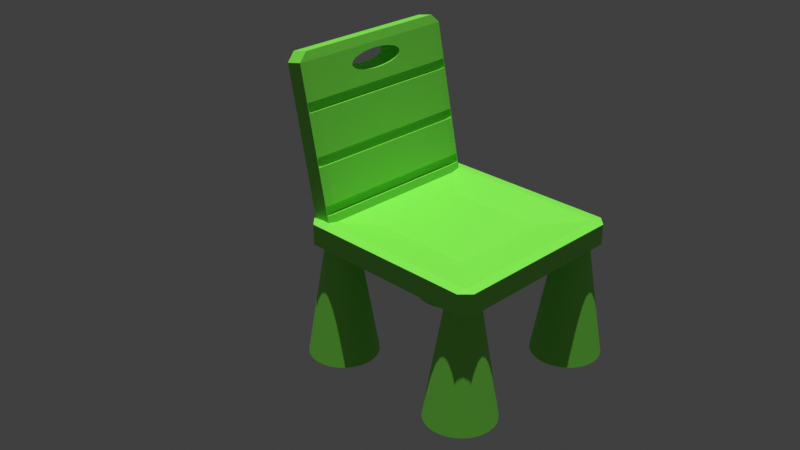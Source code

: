 # Source: 31_3______2.blend  (saved by Blender 4.4.30; exported with 4.5.12 LTS)
import bpy
from mathutils import Matrix  # noqa: F401  (used for matrix-valued properties, if any)

bpy.ops.wm.read_factory_settings(use_empty=True)
scene = bpy.context.scene
scene.name = 'Scene'

# ---- collections
col_collection = bpy.data.collections.new('Collection'); scene.collection.children.link(col_collection)

# ---- materials (node trees are filled in below, after node groups)
mat_material_001 = bpy.data.materials.new('Material.001')

# ---- material node trees
mat_material_001.use_nodes = True; mat_material_001.node_tree.nodes.clear()
_N = mat_material_001.node_tree.nodes; _L = mat_material_001.node_tree.links
n0 = _N.new('ShaderNodeBsdfPrincipled'); n0.name = 'Principled BSDF'; n0.location = (10, 300)
n0.inputs[0].default_value = (0.2126, 0.8001, 0.06916, 1.0)
n1 = _N.new('ShaderNodeOutputMaterial'); n1.name = 'Material Output'; n1.location = (300, 300)
_L.new(n0.outputs[0], n1.inputs[0])
n1.is_active_output = True

# ---- world
world_world = bpy.data.worlds.new('World'); scene.world = world_world
world_world.use_nodes = True; world_world.node_tree.nodes.clear()
_N = world_world.node_tree.nodes; _L = world_world.node_tree.links
n0 = _N.new('ShaderNodeOutputWorld'); n0.name = 'World Output'; n0.location = (300, 300)
n1 = _N.new('ShaderNodeBackground'); n1.name = 'Background'; n1.location = (10, 300)
n1.inputs[0].default_value = (0.05088, 0.05088, 0.05088, 1.0)
_L.new(n1.outputs[0], n0.inputs[0])
n0.is_active_output = True
world_world.color = (0.05088, 0.05088, 0.05088)
world_world.sun_shadow_jitter_overblur = 0.0

# ---- cameras
cam_camera_001 = bpy.data.cameras.new('Camera.001')

# ---- lights
light_sun_001 = bpy.data.lights.new('Sun.001', 'SUN')
light_sun_001.energy = 3.0

# ---- meshes
me_cone_002 = bpy.data.meshes.new('Cone.002')
me_cone_002.from_pydata([(0.0, 1.0, -1.0), (0.1951, 0.9808, -1.0), (0.3827, 0.9239, -1.0), (0.5556, 0.8315, -1.0), (0.7071, 0.7071, -1.0), (0.8315, 0.5556, -1.0), (0.9239, 0.3827, -1.0), (0.9808, 0.1951, -1.0), (1.0, 0.0, -1.0), (0.9808, -0.1951, -1.0), (0.9239, -0.3827, -1.0), (0.8315, -0.5556, -1.0), (0.7071, -0.7071, -1.0), (0.5556, -0.8315, -1.0), (0.3827, -0.9239, -1.0), (0.1951, -0.9808, -1.0), (0.0, -1.0, -1.0), (-0.1951, -0.9808, -1.0), (-0.3827, -0.9239, -1.0), (-0.5556, -0.8315, -1.0), (-0.7071, -0.7071, -1.0), (-0.8315, -0.5556, -1.0), (-0.9239, -0.3827, -1.0), (-0.9808, -0.1951, -1.0), (-1.0, 0.0, -1.0), (-0.9808, 0.1951, -1.0), (-0.9239, 0.3827, -1.0), (-0.8315, 0.5556, -1.0), (-0.7071, 0.7071, -1.0), (-0.5556, 0.8315, -1.0), (-0.3827, 0.9239, -1.0), (-0.1951, 0.9808, -1.0), (0.07979, 0.4011, 0.1821), (0.0, 0.409, 0.1821), (0.1565, 0.3778, 0.1821), (0.2272, 0.34, 0.1821), (0.2892, 0.2892, 0.1821), (0.34, 0.2272, 0.1821), (0.3778, 0.1565, 0.1821), (0.4011, 0.07979, 0.1821), (0.409, 0.0, 0.1821), (0.4011, -0.07979, 0.1821), (0.3778, -0.1565, 0.1821), (0.34, -0.2272, 0.1821), (0.2892, -0.2892, 0.1821), (0.2272, -0.34, 0.1821), (0.1565, -0.3778, 0.1821), (0.07979, -0.4011, 0.1821), (0.0, -0.409, 0.1821), (-0.07979, -0.4011, 0.1821), (-0.1565, -0.3778, 0.1821), (-0.2272, -0.34, 0.1821), (-0.2892, -0.2892, 0.1821), (-0.34, -0.2272, 0.1821), (-0.3778, -0.1565, 0.1821), (-0.4011, -0.07979, 0.1821), (-0.409, 0.0, 0.1821), (-0.4011, 0.07979, 0.1821), (-0.3778, 0.1565, 0.1821), (-0.34, 0.2272, 0.1821), (-0.2892, 0.2892, 0.1821), (-0.2272, 0.34, 0.1821), (-0.1565, 0.3778, 0.1821), (-0.07979, 0.4011, 0.1821), (-4.401, -3.401, -1.0), (-4.206, -3.421, -1.0), (-4.019, -3.477, -1.0), (-3.846, -3.57, -1.0), (-3.694, -3.694, -1.0), (-3.57, -3.846, -1.0), (-3.477, -4.019, -1.0), (-3.421, -4.206, -1.0), (-3.401, -4.401, -1.0), (-3.421, -4.596, -1.0), (-3.477, -4.784, -1.0), (-3.57, -4.957, -1.0), (-3.694, -5.108, -1.0), (-3.846, -5.233, -1.0), (-4.019, -5.325, -1.0), (-4.206, -5.382, -1.0), (-4.401, -5.401, -1.0), (-4.596, -5.382, -1.0), (-4.784, -5.325, -1.0), (-4.957, -5.233, -1.0), (-5.108, -5.108, -1.0), (-5.233, -4.957, -1.0), (-5.325, -4.784, -1.0), (-5.382, -4.596, -1.0), (-5.401, -4.401, -1.0), (-5.382, -4.206, -1.0), (-5.325, -4.019, -1.0), (-5.233, -3.846, -1.0), (-5.108, -3.694, -1.0), (-4.957, -3.57, -1.0), (-4.784, -3.477, -1.0), (-4.596, -3.421, -1.0), (-4.322, -4.0, 0.1821), (-4.401, -3.992, 0.1821), (-4.245, -4.024, 0.1821), (-4.174, -4.061, 0.1821), (-4.112, -4.112, 0.1821), (-4.061, -4.174, 0.1821), (-4.024, -4.245, 0.1821), (-4.0, -4.322, 0.1821), (-3.992, -4.401, 0.1821), (-4.0, -4.481, 0.1821), (-4.024, -4.558, 0.1821), (-4.061, -4.629, 0.1821), (-4.112, -4.691, 0.1821), (-4.174, -4.741, 0.1821), (-4.245, -4.779, 0.1821), (-4.322, -4.802, 0.1821), (-4.401, -4.81, 0.1821), (-4.481, -4.802, 0.1821), (-4.558, -4.779, 0.1821), (-4.629, -4.741, 0.1821), (-4.691, -4.691, 0.1821), (-4.741, -4.629, 0.1821), (-4.779, -4.558, 0.1821), (-4.802, -4.481, 0.1821), (-4.81, -4.401, 0.1821), (-4.802, -4.322, 0.1821), (-4.779, -4.245, 0.1821), (-4.741, -4.174, 0.1821), (-4.691, -4.112, 0.1821), (-4.629, -4.061, 0.1821), (-4.558, -4.024, 0.1821), (-4.481, -4.0, 0.1821), (0.0, -3.401, -1.0), (0.1951, -3.421, -1.0), (0.3827, -3.477, -1.0), (0.5556, -3.57, -1.0), (0.7071, -3.694, -1.0), (0.8315, -3.846, -1.0), (0.9239, -4.019, -1.0), (0.9808, -4.206, -1.0), (1.0, -4.401, -1.0), (0.9808, -4.596, -1.0), (0.9239, -4.784, -1.0), (0.8315, -4.957, -1.0), (0.7071, -5.108, -1.0), (0.5556, -5.233, -1.0), (0.3827, -5.325, -1.0), (0.1951, -5.382, -1.0), (0.0, -5.401, -1.0), (-0.1951, -5.382, -1.0), (-0.3827, -5.325, -1.0), (-0.5556, -5.233, -1.0), (-0.7071, -5.108, -1.0), (-0.8315, -4.957, -1.0), (-0.9239, -4.784, -1.0), (-0.9808, -4.596, -1.0), (-1.0, -4.401, -1.0), (-0.9808, -4.206, -1.0), (-0.9239, -4.019, -1.0), (-0.8315, -3.846, -1.0), (-0.7071, -3.694, -1.0), (-0.5556, -3.57, -1.0), (-0.3827, -3.477, -1.0), (-0.1951, -3.421, -1.0), (0.07979, -4.0, 0.1821), (0.0, -3.992, 0.1821), (0.1565, -4.024, 0.1821), (0.2272, -4.061, 0.1821), (0.2892, -4.112, 0.1821), (0.34, -4.174, 0.1821), (0.3778, -4.245, 0.1821), (0.4011, -4.322, 0.1821), (0.409, -4.401, 0.1821), (0.4011, -4.481, 0.1821), (0.3778, -4.558, 0.1821), (0.34, -4.629, 0.1821), (0.2892, -4.691, 0.1821), (0.2272, -4.741, 0.1821), (0.1565, -4.779, 0.1821), (0.07979, -4.802, 0.1821), (0.0, -4.81, 0.1821), (-0.07979, -4.802, 0.1821), (-0.1565, -4.779, 0.1821), (-0.2272, -4.741, 0.1821), (-0.2892, -4.691, 0.1821), (-0.34, -4.629, 0.1821), (-0.3778, -4.558, 0.1821), (-0.4011, -4.481, 0.1821), (-0.409, -4.401, 0.1821), (-0.4011, -4.322, 0.1821), (-0.3778, -4.245, 0.1821), (-0.34, -4.174, 0.1821), (-0.2892, -4.112, 0.1821), (-0.2272, -4.061, 0.1821), (-0.1565, -4.024, 0.1821), (-0.07979, -4.0, 0.1821), (-4.401, 1.0, -1.0), (-4.206, 0.9808, -1.0), (-4.019, 0.9239, -1.0), (-3.846, 0.8315, -1.0), (-3.694, 0.7071, -1.0), (-3.57, 0.5556, -1.0), (-3.477, 0.3827, -1.0), (-3.421, 0.1951, -1.0), (-3.401, 0.0, -1.0), (-3.421, -0.1951, -1.0), (-3.477, -0.3827, -1.0), (-3.57, -0.5556, -1.0), (-3.694, -0.7071, -1.0), (-3.846, -0.8315, -1.0), (-4.019, -0.9239, -1.0), (-4.206, -0.9808, -1.0), (-4.401, -1.0, -1.0), (-4.596, -0.9808, -1.0), (-4.784, -0.9239, -1.0), (-4.957, -0.8315, -1.0), (-5.108, -0.7071, -1.0), (-5.233, -0.5556, -1.0), (-5.325, -0.3827, -1.0), (-5.382, -0.1951, -1.0), (-5.401, 0.0, -1.0), (-5.382, 0.1951, -1.0), (-5.325, 0.3827, -1.0), (-5.233, 0.5556, -1.0), (-5.108, 0.7071, -1.0), (-4.957, 0.8315, -1.0), (-4.784, 0.9239, -1.0), (-4.596, 0.9808, -1.0), (-4.322, 0.4011, 0.1821), (-4.401, 0.409, 0.1821), (-4.245, 0.3778, 0.1821), (-4.174, 0.34, 0.1821), (-4.112, 0.2892, 0.1821), (-4.061, 0.2272, 0.1821), (-4.024, 0.1565, 0.1821), (-4.0, 0.07979, 0.1821), (-3.992, 0.0, 0.1821), (-4.0, -0.07979, 0.1821), (-4.024, -0.1565, 0.1821), (-4.061, -0.2272, 0.1821), (-4.112, -0.2892, 0.1821), (-4.174, -0.34, 0.1821), (-4.245, -0.3778, 0.1821), (-4.322, -0.4011, 0.1821), (-4.401, -0.409, 0.1821), (-4.481, -0.4011, 0.1821), (-4.558, -0.3778, 0.1821), (-4.629, -0.34, 0.1821), (-4.691, -0.2892, 0.1821), (-4.741, -0.2272, 0.1821), (-4.779, -0.1565, 0.1821), (-4.802, -0.07979, 0.1821), (-4.81, 0.0, 0.1821), (-4.802, 0.07979, 0.1821), (-4.779, 0.1565, 0.1821), (-4.741, 0.2272, 0.1821), (-4.691, 0.2892, 0.1821), (-4.629, 0.34, 0.1821), (-4.558, 0.3778, 0.1821), (-4.481, 0.4011, 0.1821), (-4.775, -4.775, 0.1079), (-4.775, -5.062, 0.1187), (-5.062, -4.775, 0.1187), (-4.775, -5.062, 0.3128), (-3.659, -3.659, 0.2697), (-5.062, -4.775, 0.3128), (-4.775, 0.3741, 0.1079), (-5.062, 0.3741, 0.1187), (-4.775, 0.6602, 0.1187), (-3.659, -0.7419, 0.2697), (-4.775, 0.6602, 0.3128), (-5.062, 0.3741, 0.3128), (0.3741, -4.775, 0.1079), (0.6602, -4.775, 0.1187), (0.3741, -5.062, 0.1187), (-0.7419, -3.659, 0.2697), (0.3741, -5.062, 0.3128), (0.6602, -4.775, 0.3128), (0.3741, 0.3741, 0.1079), (0.3741, 0.6602, 0.1187), (0.6602, 0.3741, 0.1187), (-0.7419, -0.7419, 0.2697), (0.6602, 0.3741, 0.3128), (0.3741, 0.6602, 0.3128), (-4.775, -4.775, 0.3236), (-4.775, 0.3741, 0.3236), (0.3741, 0.3741, 0.3236), (0.3741, -4.775, 0.3236), (-4.922, -4.749, 0.8951), (-4.658, -4.749, 0.4636), (-4.889, -4.505, 0.1309), (-4.601, -4.749, 0.3769), (-4.658, 0.3474, 0.4636), (-4.865, -4.749, 0.8084), (-4.601, 0.3474, 0.3769), (-5.252, -4.749, 1.363), (-4.922, 0.3474, 0.8951), (-5.503, -1.657, 1.64), (-5.196, -4.749, 1.276), (-4.865, 0.3474, 0.8084), (-4.941, -4.762, 0.2118), (-5.252, 0.3474, 1.363), (-5.503, -1.387, 1.614), (-5.196, 0.3474, 1.276), (-5.503, -1.241, 1.579), (-4.968, -4.505, 0.2099), (-5.888, -4.762, 1.667), (-5.503, -1.222, 1.561), (-5.503, -1.241, 1.542), (-5.941, -4.505, 1.748), (-5.915, -4.505, 1.666), (-5.503, -1.387, 1.507), (-4.889, 0.1041, 0.1309), (-5.484, -2.013, 1.654), (-5.465, -1.833, 1.649), (-4.968, 0.1041, 0.2099), (-5.448, -1.668, 1.64), (-4.941, 0.3602, 0.2118), (-5.941, 0.1041, 1.748), (-5.432, -1.522, 1.628), (-5.42, -1.403, 1.614), (-5.888, 0.3602, 1.667), (-5.411, -1.314, 1.597), (-5.915, 0.1041, 1.666), (-5.405, -1.26, 1.579), (-4.402, -4.505, 0.1647), (-5.403, -1.241, 1.561), (-4.428, -4.505, 0.2474), (-4.455, -4.762, 0.2456), (-5.405, -1.26, 1.542), (-5.454, -4.505, 1.782), (-5.411, -1.314, 1.524), (-5.42, -1.403, 1.507), (-5.402, -4.762, 1.701), (-5.375, -4.505, 1.703), (-5.432, -1.522, 1.493), (-5.447, -1.668, 1.481), (-4.402, 0.1041, 0.1647), (-5.464, -1.833, 1.472), (-4.455, 0.3602, 0.2456), (-5.483, -2.013, 1.467), (-4.428, 0.1041, 0.2474), (-5.454, 0.1041, 1.782), (-5.465, -2.024, 1.654), (-5.428, -1.855, 1.649), (-5.375, 0.1041, 1.703), (-5.402, 0.3602, 1.701), (-5.394, -1.699, 1.64), (-5.365, -1.562, 1.628), (-5.34, -1.449, 1.614), (-5.322, -1.366, 1.597), (-5.311, -1.314, 1.579), (-5.307, -1.297, 1.561), (-5.311, -1.314, 1.542), (-5.322, -1.366, 1.524), (-5.34, -1.449, 1.507), (-5.364, -1.562, 1.493), (-5.394, -1.699, 1.481), (-5.428, -1.855, 1.472), (-5.464, -2.024, 1.467), (-5.448, -2.042, 1.654), (-5.394, -1.889, 1.649), (-5.345, -1.749, 1.64), (-5.266, -1.524, 1.507), (-5.302, -1.625, 1.493), (-5.345, -1.749, 1.481), (-5.394, -1.889, 1.472), (-5.447, -2.042, 1.467), (-5.432, -2.066, 1.654), (-5.365, -1.936, 1.649), (-5.247, -1.712, 1.493), (-5.302, -1.816, 1.481), (-5.364, -1.936, 1.472), (-5.432, -2.066, 1.467), (-5.42, -2.095, 1.654), (-5.34, -1.993, 1.649), (-5.266, -1.899, 1.481), (-5.34, -1.993, 1.472), (-5.42, -2.095, 1.467), (-5.503, -2.201, 1.656), (-5.411, -2.128, 1.654), (-5.24, -1.993, 1.481), (-5.322, -2.057, 1.472), (-5.41, -2.128, 1.467), (-5.405, -2.163, 1.654), (-5.311, -2.128, 1.472), (-5.405, -2.163, 1.467), (-5.403, -2.201, 1.654), (-5.307, -2.201, 1.472), (-5.403, -2.201, 1.467), (-5.405, -2.238, 1.654), (-5.311, -2.274, 1.472), (-5.405, -2.238, 1.467), (-5.411, -2.274, 1.654), (-5.24, -2.409, 1.481), (-5.322, -2.344, 1.472), (-5.41, -2.274, 1.467), (-5.42, -2.307, 1.654), (-5.34, -2.409, 1.649), (-5.266, -2.503, 1.481), (-5.34, -2.409, 1.472), (-5.42, -2.307, 1.467), (-5.432, -2.336, 1.654), (-5.365, -2.465, 1.649), (-5.247, -2.69, 1.493), (-5.302, -2.585, 1.481), (-5.364, -2.465, 1.472), (-5.432, -2.336, 1.467), (-5.448, -2.359, 1.654), (-5.394, -2.512, 1.649), (-5.345, -2.653, 1.64), (-5.266, -2.877, 1.507), (-5.302, -2.776, 1.493), (-5.345, -2.653, 1.481), (-5.394, -2.512, 1.472), (-5.447, -2.359, 1.467), (-5.465, -2.377, 1.654), (-5.428, -2.547, 1.649), (-5.394, -2.703, 1.64), (-5.365, -2.84, 1.628), (-5.34, -2.952, 1.614), (-5.322, -3.036, 1.597), (-5.311, -3.087, 1.579), (-5.307, -3.105, 1.561), (-5.311, -3.087, 1.542), (-5.322, -3.036, 1.524), (-5.34, -2.952, 1.507), (-5.364, -2.84, 1.493), (-5.394, -2.703, 1.481), (-5.428, -2.547, 1.472), (-5.464, -2.377, 1.467), (-5.484, -2.388, 1.654), (-5.465, -2.568, 1.649), (-5.448, -2.734, 1.64), (-5.432, -2.879, 1.628), (-5.42, -2.998, 1.614), (-5.411, -3.087, 1.597), (-5.405, -3.142, 1.579), (-5.403, -3.16, 1.561), (-5.405, -3.142, 1.542), (-5.411, -3.087, 1.524), (-5.42, -2.998, 1.507), (-5.432, -2.879, 1.493), (-5.447, -2.734, 1.481), (-5.464, -2.568, 1.472), (-5.483, -2.388, 1.467), (-5.503, -2.392, 1.654), (-5.503, -2.575, 1.649), (-5.503, -2.744, 1.64), (-5.503, -2.892, 1.628), (-5.503, -3.014, 1.614), (-5.503, -3.105, 1.597), (-5.503, -3.16, 1.579), (-5.503, -3.179, 1.561), (-5.503, -3.16, 1.542), (-5.503, -3.105, 1.524), (-5.503, -3.014, 1.507), (-5.503, -2.892, 1.493), (-5.503, -2.744, 1.481), (-5.503, -2.575, 1.472), (-5.503, -2.392, 1.467), (-5.522, -2.388, 1.654), (-5.541, -2.568, 1.649), (-5.558, -2.734, 1.64), (-5.574, -2.879, 1.628), (-5.586, -2.998, 1.614), (-5.595, -3.087, 1.597), (-5.601, -3.142, 1.579), (-5.603, -3.16, 1.561), (-5.601, -3.142, 1.542), (-5.595, -3.087, 1.524), (-5.586, -2.998, 1.507), (-5.573, -2.879, 1.493), (-5.558, -2.734, 1.481), (-5.541, -2.568, 1.472), (-5.522, -2.388, 1.467), (-5.541, -2.377, 1.654), (-5.578, -2.547, 1.649), (-5.612, -2.703, 1.64), (-5.641, -2.84, 1.628), (-5.666, -2.952, 1.614), (-5.684, -3.036, 1.597), (-5.695, -3.087, 1.579), (-5.699, -3.105, 1.561), (-5.695, -3.087, 1.542), (-5.684, -3.036, 1.524), (-5.665, -2.952, 1.507), (-5.641, -2.84, 1.493), (-5.611, -2.703, 1.481), (-5.578, -2.547, 1.472), (-5.541, -2.377, 1.467), (-5.558, -2.359, 1.654), (-5.612, -2.512, 1.649), (-5.661, -2.653, 1.64), (-5.704, -2.776, 1.628), (-5.739, -2.877, 1.614), (-5.765, -2.952, 1.597), (-5.782, -2.998, 1.579), (-5.787, -3.014, 1.561), (-5.781, -2.998, 1.542), (-5.765, -2.952, 1.524), (-5.739, -2.877, 1.507), (-5.704, -2.776, 1.493), (-5.661, -2.653, 1.481), (-5.611, -2.512, 1.472), (-5.558, -2.359, 1.467), (-5.574, -2.336, 1.654), (-5.641, -2.465, 1.649), (-5.704, -2.585, 1.64), (-5.759, -2.69, 1.628), (-5.804, -2.776, 1.614), (-5.837, -2.84, 1.597), (-5.858, -2.879, 1.579), (-5.803, -2.776, 1.507), (-5.758, -2.69, 1.493), (-5.704, -2.585, 1.481), (-5.641, -2.465, 1.472), (-5.573, -2.336, 1.467), (-5.503, -2.201, 1.465), (-5.586, -2.307, 1.654), (-5.666, -2.409, 1.649), (-5.739, -2.503, 1.64), (-5.804, -2.585, 1.628), (-5.857, -2.653, 1.614), (-5.739, -2.503, 1.481), (-5.665, -2.409, 1.472), (-5.586, -2.307, 1.467), (-5.595, -2.274, 1.654), (-5.684, -2.344, 1.649), (-5.765, -2.409, 1.64), (-5.837, -2.465, 1.628), (-5.765, -2.409, 1.481), (-5.683, -2.344, 1.472), (-5.595, -2.274, 1.467), (-5.601, -2.238, 1.654), (-5.695, -2.274, 1.649), (-5.782, -2.307, 1.64), (-5.858, -2.336, 1.628), (-5.781, -2.307, 1.481), (-5.695, -2.274, 1.472), (-5.601, -2.238, 1.467), (-5.603, -2.201, 1.654), (-5.699, -2.201, 1.649), (-5.787, -2.201, 1.64), (-5.865, -2.201, 1.628), (-5.787, -2.201, 1.481), (-5.698, -2.201, 1.472), (-5.602, -2.201, 1.467), (-5.601, -2.163, 1.654), (-5.695, -2.128, 1.649), (-5.782, -2.095, 1.64), (-5.858, -2.066, 1.628), (-5.781, -2.095, 1.481), (-5.695, -2.128, 1.472), (-5.601, -2.163, 1.467), (-5.595, -2.128, 1.654), (-5.684, -2.057, 1.649), (-5.765, -1.993, 1.64), (-5.837, -1.936, 1.628), (-5.765, -1.993, 1.481), (-5.683, -2.057, 1.472), (-5.595, -2.128, 1.467), (-5.586, -2.095, 1.654), (-5.666, -1.993, 1.649), (-5.739, -1.899, 1.64), (-5.804, -1.816, 1.628), (-5.857, -1.749, 1.614), (-5.739, -1.899, 1.481), (-5.665, -1.993, 1.472), (-5.586, -2.095, 1.467), (-5.574, -2.066, 1.654), (-5.641, -1.936, 1.649), (-5.704, -1.816, 1.64), (-5.759, -1.712, 1.628), (-5.804, -1.625, 1.614), (-5.837, -1.562, 1.597), (-5.858, -1.522, 1.579), (-5.803, -1.625, 1.507), (-5.758, -1.712, 1.493), (-5.704, -1.816, 1.481), (-5.641, -1.936, 1.472), (-5.573, -2.066, 1.467), (-5.558, -2.042, 1.654), (-5.612, -1.889, 1.649), (-5.661, -1.749, 1.64), (-5.704, -1.625, 1.628), (-5.739, -1.524, 1.614), (-5.765, -1.449, 1.597), (-5.782, -1.403, 1.579), (-5.787, -1.387, 1.561), (-5.781, -1.403, 1.542), (-5.765, -1.449, 1.524), (-5.739, -1.524, 1.507), (-5.704, -1.625, 1.493), (-5.661, -1.749, 1.481), (-5.611, -1.889, 1.472), (-5.558, -2.042, 1.467), (-5.541, -2.024, 1.654), (-5.578, -1.855, 1.649), (-5.612, -1.699, 1.64), (-5.641, -1.562, 1.628), (-5.666, -1.449, 1.614), (-5.684, -1.366, 1.597), (-5.695, -1.314, 1.579), (-5.699, -1.297, 1.561), (-5.695, -1.314, 1.542), (-5.684, -1.366, 1.524), (-5.665, -1.449, 1.507), (-5.641, -1.562, 1.493), (-5.611, -1.699, 1.481), (-5.578, -1.855, 1.472), (-5.541, -2.024, 1.467), (-5.522, -2.013, 1.654), (-5.541, -1.833, 1.649), (-5.558, -1.668, 1.64), (-5.574, -1.522, 1.628), (-5.586, -1.403, 1.614), (-5.595, -1.314, 1.597), (-5.601, -1.26, 1.579), (-5.603, -1.241, 1.561), (-5.601, -1.26, 1.542), (-5.595, -1.314, 1.524), (-5.586, -1.403, 1.507), (-5.573, -1.522, 1.493), (-5.558, -1.668, 1.481), (-5.541, -1.833, 1.472), (-5.522, -2.013, 1.467), (-5.503, -2.01, 1.654), (-5.503, -1.826, 1.649), (-5.503, -1.509, 1.628), (-5.503, -1.297, 1.597), (-5.503, -1.297, 1.524), (-5.503, -1.509, 1.493), (-5.503, -1.657, 1.481), (-5.503, -1.826, 1.472), (-5.503, -2.01, 1.467), (-5.282, -3.079, 1.561), (-5.294, -3.07, 1.579), (-5.27, -3.045, 1.542), (-5.306, -3.019, 1.597), (-5.258, -2.971, 1.524), (-5.253, -2.916, 1.516), (-5.247, -2.847, 1.507), (-5.317, -2.928, 1.614), (-5.331, -2.692, 1.636), (-5.24, -2.704, 1.495), (-5.238, -2.669, 1.493), (-5.326, -2.8, 1.628), (-5.234, -2.544, 1.487), (-5.337, -2.518, 1.645), (-5.334, -2.635, 1.64), (-5.339, -2.41, 1.649), (-5.231, -2.416, 1.483), (-5.23, -2.304, 1.48), (-5.34, -2.33, 1.65), (-5.23, -2.346, 1.481), (-5.339, -2.406, 1.649), (-5.341, -2.262, 1.651), (-5.23, -2.201, 1.48), (-5.341, -2.201, 1.651), (-5.23, -2.097, 1.48), (-5.341, -2.139, 1.651), (-5.23, -2.055, 1.481), (-5.339, -1.996, 1.649), (-5.34, -2.072, 1.65), (-5.231, -1.986, 1.483), (-5.337, -1.883, 1.645), (-5.238, -1.732, 1.493), (-5.331, -1.709, 1.636), (-5.334, -1.767, 1.64), (-5.234, -1.857, 1.487), (-5.339, -1.992, 1.649), (-5.326, -1.601, 1.628), (-5.247, -1.554, 1.507), (-5.317, -1.473, 1.614), (-5.253, -1.486, 1.516), (-5.27, -1.356, 1.542), (-5.306, -1.382, 1.597), (-5.294, -1.331, 1.579), (-5.282, -1.322, 1.561), (-5.24, -1.697, 1.495), (-5.258, -1.431, 1.524), (-5.835, -2.915, 1.542), (-5.858, -2.88, 1.578), (-5.847, -2.92, 1.56), (-5.823, -2.861, 1.524), (-5.812, -2.755, 1.507), (-5.871, -2.761, 1.597), (-5.817, -2.801, 1.514), (-5.859, -2.876, 1.579), (-5.881, -2.563, 1.614), (-5.803, -2.584, 1.493), (-5.883, -2.502, 1.617), (-5.803, -2.586, 1.493), (-5.876, -2.678, 1.605), (-5.799, -2.435, 1.487), (-5.887, -2.347, 1.621), (-5.797, -2.313, 1.483), (-5.887, -2.201, 1.623), (-5.797, -2.089, 1.483), (-5.799, -1.966, 1.487), (-5.887, -2.055, 1.621), (-5.881, -1.838, 1.614), (-5.803, -1.817, 1.493), (-5.803, -1.815, 1.493), (-5.883, -1.899, 1.617), (-5.876, -1.724, 1.605), (-5.812, -1.646, 1.507), (-5.871, -1.64, 1.597), (-5.817, -1.6, 1.514), (-5.823, -1.54, 1.524), (-5.835, -1.486, 1.542), (-5.847, -1.481, 1.56), (-5.858, -1.521, 1.578), (-5.859, -1.526, 1.579), (-5.796, -2.201, 1.482), (-5.101, -4.505, 1.282), (-5.157, -4.505, 1.369), (-5.101, 0.1041, 1.282), (-5.157, 0.1041, 1.369), (-5.183, 0.3474, 1.367), (-5.127, 0.3474, 1.281), (-5.183, -4.749, 1.367), (-5.127, -4.749, 1.281), (-4.796, -4.505, 0.8132), (-4.852, -4.505, 0.9), (-4.796, 0.1041, 0.8132), (-4.852, 0.1041, 0.9), (-4.822, 0.3474, 0.8114), (-4.878, 0.3474, 0.8982), (-4.822, -4.749, 0.8114), (-4.878, -4.749, 0.8982), (-4.572, -4.505, 0.4695), (-4.516, -4.505, 0.3828), (-4.516, 0.1041, 0.3828), (-4.572, 0.1041, 0.4695), (-4.542, 0.3474, 0.381), (-4.598, 0.3474, 0.4678), (-4.542, -4.749, 0.381), (-4.598, -4.749, 0.4678)], [], [(1, 0, 33, 32), (34, 2, 1, 32), (35, 3, 2, 34), (36, 4, 3, 35), (5, 4, 36, 37), (6, 5, 37, 38), (7, 6, 38, 39), (40, 8, 7, 39), (41, 9, 8, 40), (10, 9, 41, 42), (11, 10, 42, 43), (12, 11, 43, 44), (13, 12, 44, 45), (14, 13, 45, 46), (15, 14, 46, 47), (48, 16, 15, 47), (49, 17, 16, 48), (18, 17, 49, 50), (19, 18, 50, 51), (20, 19, 51, 52), (53, 21, 20, 52), (54, 22, 21, 53), (55, 23, 22, 54), (24, 23, 55, 56), (25, 24, 56, 57), (58, 26, 25, 57), (59, 27, 26, 58), (60, 28, 27, 59), (61, 29, 28, 60), (62, 30, 29, 61), (31, 0, 1, 2, 3, 4, 5, 6, 7, 8, 9, 10, 11, 12, 13, 14, 15, 16, 17, 18, 19, 20, 21, 22, 23, 24, 25, 26, 27, 28, 29, 30), (63, 31, 30, 62), (0, 31, 63, 33), (37, 36, 35, 34, 32, 33, 63, 62, 61, 60, 59, 58, 57, 56, 55, 54, 53, 52, 51, 50, 49, 48, 47, 46, 45, 44, 43, 42, 41, 40, 39, 38), (65, 64, 97, 96), (98, 66, 65, 96), (99, 67, 66, 98), (100, 68, 67, 99), (69, 68, 100, 101), (70, 69, 101, 102), (71, 70, 102, 103), (104, 72, 71, 103), (105, 73, 72, 104), (74, 73, 105, 106), (75, 74, 106, 107), (76, 75, 107, 108), (77, 76, 108, 109), (78, 77, 109, 110), (79, 78, 110, 111), (112, 80, 79, 111), (113, 81, 80, 112), (82, 81, 113, 114), (83, 82, 114, 115), (84, 83, 115, 116), (117, 85, 84, 116), (118, 86, 85, 117), (119, 87, 86, 118), (88, 87, 119, 120), (89, 88, 120, 121), (122, 90, 89, 121), (123, 91, 90, 122), (124, 92, 91, 123), (125, 93, 92, 124), (126, 94, 93, 125), (95, 64, 65, 66, 67, 68, 69, 70, 71, 72, 73, 74, 75, 76, 77, 78, 79, 80, 81, 82, 83, 84, 85, 86, 87, 88, 89, 90, 91, 92, 93, 94), (127, 95, 94, 126), (64, 95, 127, 97), (101, 100, 99, 98, 96, 97, 127, 126, 125, 124, 123, 122, 121, 120, 119, 118, 117, 116, 115, 114, 113, 112, 111, 110, 109, 108, 107, 106, 105, 104, 103, 102), (129, 128, 161, 160), (162, 130, 129, 160), (163, 131, 130, 162), (164, 132, 131, 163), (133, 132, 164, 165), (134, 133, 165, 166), (135, 134, 166, 167), (168, 136, 135, 167), (169, 137, 136, 168), (138, 137, 169, 170), (139, 138, 170, 171), (140, 139, 171, 172), (141, 140, 172, 173), (142, 141, 173, 174), (143, 142, 174, 175), (176, 144, 143, 175), (177, 145, 144, 176), (146, 145, 177, 178), (147, 146, 178, 179), (148, 147, 179, 180), (181, 149, 148, 180), (182, 150, 149, 181), (183, 151, 150, 182), (152, 151, 183, 184), (153, 152, 184, 185), (186, 154, 153, 185), (187, 155, 154, 186), (188, 156, 155, 187), (189, 157, 156, 188), (190, 158, 157, 189), (159, 128, 129, 130, 131, 132, 133, 134, 135, 136, 137, 138, 139, 140, 141, 142, 143, 144, 145, 146, 147, 148, 149, 150, 151, 152, 153, 154, 155, 156, 157, 158), (191, 159, 158, 190), (128, 159, 191, 161), (165, 164, 163, 162, 160, 161, 191, 190, 189, 188, 187, 186, 185, 184, 183, 182, 181, 180, 179, 178, 177, 176, 175, 174, 173, 172, 171, 170, 169, 168, 167, 166), (193, 192, 225, 224), (226, 194, 193, 224), (227, 195, 194, 226), (228, 196, 195, 227), (197, 196, 228, 229), (198, 197, 229, 230), (199, 198, 230, 231), (232, 200, 199, 231), (233, 201, 200, 232), (202, 201, 233, 234), (203, 202, 234, 235), (204, 203, 235, 236), (205, 204, 236, 237), (206, 205, 237, 238), (207, 206, 238, 239), (240, 208, 207, 239), (241, 209, 208, 240), (210, 209, 241, 242), (211, 210, 242, 243), (212, 211, 243, 244), (245, 213, 212, 244), (246, 214, 213, 245), (247, 215, 214, 246), (216, 215, 247, 248), (217, 216, 248, 249), (250, 218, 217, 249), (251, 219, 218, 250), (252, 220, 219, 251), (253, 221, 220, 252), (254, 222, 221, 253), (223, 192, 193, 194, 195, 196, 197, 198, 199, 200, 201, 202, 203, 204, 205, 206, 207, 208, 209, 210, 211, 212, 213, 214, 215, 216, 217, 218, 219, 220, 221, 222), (255, 223, 222, 254), (192, 223, 255, 225), (229, 228, 227, 226, 224, 225, 255, 254, 253, 252, 251, 250, 249, 248, 247, 246, 245, 244, 243, 242, 241, 240, 239, 238, 237, 236, 235, 234, 233, 232, 231, 230), (270, 272, 259, 257), (276, 278, 273, 269), (277, 265, 260, 271), (258, 261, 267, 263), (264, 266, 279, 275), (256, 257, 258), (259, 280, 261), (262, 263, 264), (281, 266, 267), (268, 269, 270), (283, 272, 273), (274, 275, 276), (282, 278, 279), (262, 256, 258, 263), (257, 259, 261, 258), (280, 281, 267, 261), (266, 264, 263, 267), (274, 262, 264, 275), (281, 282, 279, 266), (278, 276, 275, 279), (268, 274, 276, 269), (282, 283, 273, 278), (272, 270, 269, 273), (256, 268, 270, 257), (283, 280, 259, 272), (262, 274, 268, 256), (260, 265, 281, 280), (265, 277, 282, 281), (277, 271, 283, 282), (271, 260, 280, 283), (324, 329, 302, 296), (729, 323, 337, 730), (731, 722, 720, 728), (723, 714, 712, 721), (715, 341, 674, 675, 672, 677, 671, 669, 676, 663, 666, 661, 658, 656, 654, 649, 651, 648, 644, 642, 641, 638, 637, 636, 634, 632, 633, 330, 713), (673, 674, 341, 330, 633, 635, 639, 643, 640, 646, 645, 647, 652, 650, 653, 655, 657, 660, 659, 667, 662, 665, 664, 668, 670), (338, 314, 305, 326), (679, 680, 306, 319, 708, 709, 710, 704, 702, 698, 701, 697, 694, 692, 688, 686, 690, 683, 685), (707, 708, 319, 311, 301, 306, 680, 678, 681, 684, 682, 689, 687, 691, 693, 711, 695, 696, 699, 700, 703, 705, 706), (313, 317, 342, 335), (286, 296, 301), (302, 305, 306), (308, 311, 313), (314, 317, 319), (321, 323, 324), (326, 329, 330), (333, 335, 337), (338, 341, 342), (308, 286, 301, 311), (296, 302, 306, 301), (305, 314, 319, 306), (317, 313, 311, 319), (333, 308, 313, 335), (314, 338, 342, 317), (337, 335, 342, 341, 715, 716, 717, 714, 723, 725, 724, 722, 731, 733, 732, 730), (321, 333, 337, 323), (338, 326, 330, 341), (718, 713, 330, 329, 324, 323, 729, 734, 735, 728, 720, 726, 727, 721, 712, 719), (286, 321, 324, 296), (326, 305, 302, 329), (308, 333, 321, 286), (631, 336, 334, 630), (303, 322, 320, 300), (623, 309, 375), (514, 336, 631), (304, 325, 322, 303), (624, 310, 309, 623), (627, 327, 325, 304), (293, 312, 310, 624), (307, 328, 327, 627), (625, 315, 312, 293), (628, 331, 328, 307), (298, 316, 315, 625), (629, 332, 331, 628), (626, 318, 316, 298), (630, 334, 332, 629), (300, 320, 318, 626), (318, 346, 345, 316), (334, 354, 353, 332), (320, 347, 346, 318), (336, 355, 354, 334), (322, 348, 347, 320), (309, 339, 375), (514, 355, 336), (325, 349, 348, 322), (310, 340, 339, 309), (327, 350, 349, 325), (312, 343, 340, 310), (328, 351, 350, 327), (315, 344, 343, 312), (331, 352, 351, 328), (316, 345, 344, 315), (332, 353, 352, 331), (672, 349, 350, 677), (343, 358, 357, 340), (671, 677, 350, 351, 359), (668, 664, 358, 343, 344), (352, 360, 359, 351), (345, 670, 668, 344), (353, 361, 360, 352), (346, 673, 670, 345), (354, 362, 361, 353), (673, 346, 347, 674), (355, 363, 362, 354), (674, 347, 348, 675), (339, 356, 375), (514, 363, 355), (675, 348, 349, 672), (340, 357, 356, 339), (362, 368, 367, 361), (363, 369, 368, 362), (356, 364, 375), (514, 369, 363), (357, 365, 364, 356), (365, 357, 358, 665, 662), (671, 359, 669), (358, 664, 665), (676, 669, 359, 360, 366), (361, 367, 366, 360), (676, 366, 663), (666, 663, 366, 367, 372), (368, 373, 372, 367), (369, 374, 373, 368), (364, 370, 375), (514, 374, 369), (365, 371, 370, 364), (371, 365, 662, 667), (374, 379, 378, 373), (370, 376, 375), (514, 379, 374), (376, 370, 371, 659, 660), (371, 667, 659), (666, 372, 377, 661), (373, 378, 377, 372), (661, 377, 658), (656, 658, 377, 378, 381), (379, 382, 381, 378), (376, 380, 375), (514, 382, 379), (380, 376, 660, 657), (380, 383, 375), (514, 385, 382), (383, 380, 657, 655), (656, 381, 384, 654), (382, 385, 384, 381), (384, 387, 649, 654), (385, 388, 387, 384), (383, 386, 375), (514, 388, 385), (653, 386, 383, 655), (386, 389, 375), (514, 392, 388), (650, 389, 386, 653), (390, 648, 651), (649, 387, 391, 390, 651), (388, 392, 391, 387), (390, 395, 644, 648), (391, 396, 395, 390), (392, 397, 396, 391), (389, 393, 375), (514, 397, 392), (650, 652, 394, 393, 389), (647, 394, 652), (394, 399, 398, 393), (645, 399, 394, 647), (400, 641, 642), (644, 395, 401, 400, 642), (396, 402, 401, 395), (397, 403, 402, 396), (393, 398, 375), (514, 403, 397), (401, 409, 408, 400), (402, 410, 409, 401), (403, 411, 410, 402), (398, 404, 375), (514, 411, 403), (399, 405, 404, 398), (645, 646, 406, 405, 399), (407, 637, 638), (640, 406, 646), (641, 400, 408, 407, 638), (421, 420, 634, 636), (406, 414, 413, 405), (637, 407, 422, 421, 636), (415, 414, 406, 640, 643), (408, 423, 422, 407), (639, 416, 415, 643), (409, 424, 423, 408), (635, 417, 416, 639), (410, 425, 424, 409), (633, 418, 417, 635), (411, 426, 425, 410), (418, 633, 632, 419), (404, 412, 375), (514, 426, 411), (419, 632, 634, 420), (405, 413, 412, 404), (425, 440, 439, 424), (418, 433, 432, 417), (426, 441, 440, 425), (419, 434, 433, 418), (412, 427, 375), (514, 441, 426), (420, 435, 434, 419), (413, 428, 427, 412), (421, 436, 435, 420), (414, 429, 428, 413), (422, 437, 436, 421), (415, 430, 429, 414), (423, 438, 437, 422), (416, 431, 430, 415), (424, 439, 438, 423), (417, 432, 431, 416), (429, 444, 443, 428), (437, 452, 451, 436), (430, 445, 444, 429), (438, 453, 452, 437), (431, 446, 445, 430), (439, 454, 453, 438), (432, 447, 446, 431), (440, 455, 454, 439), (433, 448, 447, 432), (441, 456, 455, 440), (434, 449, 448, 433), (427, 442, 375), (514, 456, 441), (435, 450, 449, 434), (428, 443, 442, 427), (436, 451, 450, 435), (448, 463, 462, 447), (456, 471, 470, 455), (449, 464, 463, 448), (442, 457, 375), (514, 471, 456), (450, 465, 464, 449), (443, 458, 457, 442), (451, 466, 465, 450), (444, 459, 458, 443), (452, 467, 466, 451), (445, 460, 459, 444), (453, 468, 467, 452), (446, 461, 460, 445), (454, 469, 468, 453), (447, 462, 461, 446), (455, 470, 469, 454), (467, 482, 481, 466), (460, 475, 474, 459), (468, 483, 482, 467), (461, 476, 475, 460), (469, 484, 483, 468), (462, 477, 476, 461), (470, 485, 484, 469), (463, 478, 477, 462), (471, 486, 485, 470), (464, 479, 478, 463), (457, 472, 375), (514, 486, 471), (465, 480, 479, 464), (458, 473, 472, 457), (466, 481, 480, 465), (459, 474, 473, 458), (486, 501, 500, 485), (479, 494, 493, 478), (472, 487, 375), (514, 501, 486), (480, 495, 494, 479), (473, 488, 487, 472), (481, 496, 495, 480), (474, 489, 488, 473), (482, 497, 496, 481), (475, 490, 489, 474), (483, 498, 497, 482), (476, 491, 490, 475), (484, 499, 498, 483), (477, 492, 491, 476), (485, 500, 499, 484), (478, 493, 492, 477), (490, 505, 504, 489), (498, 510, 509, 497), (491, 506, 505, 490), (499, 511, 510, 498), (492, 507, 506, 491), (500, 512, 511, 499), (493, 508, 507, 492), (501, 513, 512, 500), (679, 508, 493, 494, 680), (487, 502, 375), (514, 513, 501), (495, 678, 680, 494), (488, 503, 502, 487), (678, 495, 496, 681), (489, 504, 503, 488), (681, 496, 497, 509, 684), (685, 508, 679), (502, 515, 375), (514, 522, 513), (503, 516, 515, 502), (504, 517, 516, 503), (684, 509, 682), (505, 518, 517, 504), (509, 510, 689, 682), (506, 519, 518, 505), (689, 510, 511, 520, 687), (519, 506, 507, 683, 690), (512, 521, 520, 511), (508, 685, 683, 507), (513, 522, 521, 512), (526, 518, 519, 686, 688), (687, 520, 527, 691), (686, 519, 690), (521, 528, 527, 520), (522, 529, 528, 521), (515, 523, 375), (514, 529, 522), (516, 524, 523, 515), (517, 525, 524, 516), (518, 526, 525, 517), (514, 536, 529), (524, 531, 530, 523), (525, 532, 531, 524), (526, 533, 532, 525), (692, 533, 526, 688), (691, 527, 534, 693), (528, 535, 534, 527), (529, 536, 535, 528), (523, 530, 375), (693, 534, 541, 711), (535, 542, 541, 534), (536, 543, 542, 535), (530, 537, 375), (514, 543, 536), (531, 538, 537, 530), (532, 539, 538, 531), (533, 540, 539, 532), (694, 540, 533, 692), (538, 545, 544, 537), (539, 546, 545, 538), (540, 547, 546, 539), (697, 547, 540, 694), (711, 541, 548, 695), (542, 549, 548, 541), (543, 550, 549, 542), (537, 544, 375), (514, 550, 543), (549, 556, 555, 548), (550, 557, 556, 549), (544, 551, 375), (514, 557, 550), (545, 552, 551, 544), (546, 553, 552, 545), (547, 554, 553, 546), (701, 554, 547, 697), (695, 548, 555, 696), (553, 560, 559, 552), (554, 561, 560, 553), (698, 562, 561, 554, 701), (696, 555, 563, 699), (702, 562, 698), (556, 564, 563, 555), (557, 565, 564, 556), (551, 558, 375), (514, 565, 557), (552, 559, 558, 551), (564, 576, 575, 563), (572, 571, 704, 710), (565, 577, 576, 564), (709, 572, 710), (558, 566, 375), (514, 577, 565), (559, 567, 566, 558), (560, 568, 567, 559), (705, 703, 573), (561, 569, 568, 560), (700, 574, 573, 703), (562, 570, 569, 561), (700, 699, 563, 575, 574), (704, 571, 570, 562, 702), (568, 580, 579, 567), (706, 705, 573, 588, 587), (569, 581, 580, 568), (574, 589, 588, 573), (570, 582, 581, 569), (575, 590, 589, 574), (571, 583, 582, 570), (576, 591, 590, 575), (572, 584, 583, 571), (577, 592, 591, 576), (585, 584, 572, 709, 708), (566, 578, 375), (514, 592, 577), (707, 586, 585, 708), (567, 579, 578, 566), (586, 707, 706, 587), (584, 599, 598, 583), (592, 607, 606, 591), (585, 600, 599, 584), (578, 593, 375), (514, 607, 592), (586, 601, 600, 585), (579, 594, 593, 578), (587, 602, 601, 586), (580, 595, 594, 579), (588, 603, 602, 587), (581, 596, 595, 580), (589, 604, 603, 588), (582, 597, 596, 581), (590, 605, 604, 589), (583, 598, 597, 582), (591, 606, 605, 590), (603, 618, 617, 602), (596, 611, 610, 595), (604, 619, 618, 603), (597, 612, 611, 596), (605, 620, 619, 604), (598, 613, 612, 597), (606, 621, 620, 605), (599, 614, 613, 598), (607, 622, 621, 606), (600, 615, 614, 599), (593, 608, 375), (514, 622, 607), (601, 616, 615, 600), (594, 609, 608, 593), (602, 617, 616, 601), (595, 610, 609, 594), (622, 631, 630, 621), (615, 303, 300, 614), (608, 623, 375), (514, 631, 622), (616, 304, 303, 615), (609, 624, 623, 608), (617, 627, 304, 616), (610, 293, 624, 609), (618, 307, 627, 617), (611, 625, 293, 610), (619, 628, 307, 618), (612, 298, 625, 611), (620, 629, 628, 619), (613, 626, 298, 612), (621, 630, 629, 620), (614, 300, 626, 613), (297, 291, 294, 299), (716, 297, 299, 717), (719, 294, 291, 718), (713, 718, 291, 297, 716, 715), (717, 299, 294, 719, 712, 714), (292, 284, 289, 295), (725, 292, 295, 724), (726, 289, 284, 727), (727, 284, 292, 725, 723, 721), (722, 724, 295, 289, 726, 720), (288, 285, 287, 290), (733, 288, 290, 732), (734, 287, 285, 735), (285, 288, 733, 731, 728, 735), (732, 290, 287, 734, 729, 730)])
_uv = me_cone_002.uv_layers.new(name='UVMap')
_uv.uv.foreach_set('vector', [0.2968, 0.4854, 0.25, 0.49, 0.25, 0.3482, 0.2691, 0.3463, 0.2876, 0.3407, 0.3418, 0.4717, 0.2968, 0.4854, 0.2691, 0.3463, 0.3045, 0.3316, 0.3833, 0.4496, 0.3418, 0.4717, 0.2876, 0.3407, 0.3194, 0.3194, 0.4197, 0.4197, 0.3833, 0.4496, 0.3045, 0.3316, 0.4496, 0.3833, 0.4197, 0.4197, 0.3194, 0.3194, 0.3316, 0.3045, 0.4717, 0.3418, 0.4496, 0.3833, 0.3316, 0.3045, 0.3407, 0.2876, 0.4854, 0.2968, 0.4717, 0.3418, 0.3407, 0.2876, 0.3463, 0.2691, 0.3482, 0.25, 0.49, 0.25, 0.4854, 0.2968, 0.3463, 0.2691, 0.3463, 0.2309, 0.4854, 0.2032, 0.49, 0.25, 0.3482, 0.25, 0.4717, 0.1582, 0.4854, 0.2032, 0.3463, 0.2309, 0.3407, 0.2124, 0.4496, 0.1167, 0.4717, 0.1582, 0.3407, 0.2124, 0.3316, 0.1955, 0.4197, 0.08029, 0.4496, 0.1167, 0.3316, 0.1955, 0.3194, 0.1806, 0.3833, 0.05045, 0.4197, 0.08029, 0.3194, 0.1806, 0.3045, 0.1684, 0.3418, 0.02827, 0.3833, 0.05045, 0.3045, 0.1684, 0.2876, 0.1593, 0.2968, 0.01461, 0.3418, 0.02827, 0.2876, 0.1593, 0.2691, 0.1537, 0.25, 0.1518, 0.25, 0.01, 0.2968, 0.01461, 0.2691, 0.1537, 0.2309, 0.1537, 0.2032, 0.01461, 0.25, 0.01, 0.25, 0.1518, 0.1582, 0.02827, 0.2032, 0.01461, 0.2309, 0.1537, 0.2124, 0.1593, 0.1167, 0.05045, 0.1582, 0.02827, 0.2124, 0.1593, 0.1955, 0.1684, 0.08029, 0.08029, 0.1167, 0.05045, 0.1955, 0.1684, 0.1806, 0.1806, 0.1684, 0.1955, 0.05045, 0.1167, 0.08029, 0.08029, 0.1806, 0.1806, 0.1593, 0.2124, 0.02827, 0.1582, 0.05045, 0.1167, 0.1684, 0.1955, 0.1537, 0.2309, 0.01461, 0.2032, 0.02827, 0.1582, 0.1593, 0.2124, 0.01, 0.25, 0.01461, 0.2032, 0.1537, 0.2309, 0.1518, 0.25, 0.01461, 0.2968, 0.01, 0.25, 0.1518, 0.25, 0.1537, 0.2691, 0.1593, 0.2876, 0.02827, 0.3418, 0.01461, 0.2968, 0.1537, 0.2691, 0.1684, 0.3045, 0.05045, 0.3833, 0.02827, 0.3418, 0.1593, 0.2876, 0.1806, 0.3194, 0.08029, 0.4197, 0.05045, 0.3833, 0.1684, 0.3045, 0.1955, 0.3316, 0.1167, 0.4496, 0.08029, 0.4197, 0.1806, 0.3194, 0.2124, 0.3407, 0.1582, 0.4717, 0.1167, 0.4496, 0.1955, 0.3316, 0.7032, 0.4854, 0.75, 0.49, 0.7968, 0.4854, 0.8418, 0.4717, 0.8833, 0.4496, 0.9197, 0.4197, 0.9496, 0.3833, 0.9717, 0.3418, 0.9854, 0.2968, 0.99, 0.25, 0.9854, 0.2032, 0.9717, 0.1582, 0.9496, 0.1167, 0.9197, 0.08029, 0.8833, 0.05045, 0.8418, 0.02827, 0.7968, 0.01461, 0.75, 0.01, 0.7032, 0.01461, 0.6582, 0.02827, 0.6167, 0.05045, 0.5803, 0.08029, 0.5504, 0.1167, 0.5283, 0.1582, 0.5146, 0.2032, 0.51, 0.25, 0.5146, 0.2968, 0.5283, 0.3418, 0.5504, 0.3833, 0.5803, 0.4197, 0.6167, 0.4496, 0.6582, 0.4717, 0.2309, 0.3463, 0.2032, 0.4854, 0.1582, 0.4717, 0.2124, 0.3407, 0.25, 0.49, 0.2032, 0.4854, 0.2309, 0.3463, 0.25, 0.3482, 0.7307, 0.6121, 0.7336, 0.6086, 0.7371, 0.6057, 0.7411, 0.6035, 0.7455, 0.6022, 0.75, 0.6018, 0.7545, 0.6022, 0.7589, 0.6035, 0.7629, 0.6057, 0.7664, 0.6086, 0.7693, 0.6121, 0.7715, 0.6161, 0.7728, 0.6205, 0.7732, 0.625, 0.7728, 0.6295, 0.7715, 0.6339, 0.7693, 0.6379, 0.7664, 0.6414, 0.7629, 0.6443, 0.7589, 0.6465, 0.7545, 0.6478, 0.75, 0.6482, 0.7455, 0.6478, 0.7411, 0.6465, 0.7371, 0.6443, 0.7336, 0.6414, 0.7307, 0.6379, 0.7285, 0.6339, 0.7272, 0.6295, 0.7268, 0.625, 0.7272, 0.6205, 0.7285, 0.6161, 0.2968, 0.4854, 0.25, 0.49, 0.25, 0.3482, 0.2691, 0.3463, 0.2876, 0.3407, 0.3418, 0.4717, 0.2968, 0.4854, 0.2691, 0.3463, 0.3045, 0.3316, 0.3833, 0.4496, 0.3418, 0.4717, 0.2876, 0.3407, 0.3194, 0.3194, 0.4197, 0.4197, 0.3833, 0.4496, 0.3045, 0.3316, 0.4496, 0.3833, 0.4197, 0.4197, 0.3194, 0.3194, 0.3316, 0.3045, 0.4717, 0.3418, 0.4496, 0.3833, 0.3316, 0.3045, 0.3407, 0.2876, 0.4854, 0.2968, 0.4717, 0.3418, 0.3407, 0.2876, 0.3463, 0.2691, 0.3482, 0.25, 0.49, 0.25, 0.4854, 0.2968, 0.3463, 0.2691, 0.3463, 0.2309, 0.4854, 0.2032, 0.49, 0.25, 0.3482, 0.25, 0.4717, 0.1582, 0.4854, 0.2032, 0.3463, 0.2309, 0.3407, 0.2124, 0.4496, 0.1167, 0.4717, 0.1582, 0.3407, 0.2124, 0.3316, 0.1955, 0.4197, 0.08029, 0.4496, 0.1167, 0.3316, 0.1955, 0.3194, 0.1806, 0.3833, 0.05045, 0.4197, 0.08029, 0.3194, 0.1806, 0.3045, 0.1684, 0.3418, 0.02827, 0.3833, 0.05045, 0.3045, 0.1684, 0.2876, 0.1593, 0.2968, 0.01461, 0.3418, 0.02827, 0.2876, 0.1593, 0.2691, 0.1537, 0.25, 0.1518, 0.25, 0.01, 0.2968, 0.01461, 0.2691, 0.1537, 0.2309, 0.1537, 0.2032, 0.01461, 0.25, 0.01, 0.25, 0.1518, 0.1582, 0.02827, 0.2032, 0.01461, 0.2309, 0.1537, 0.2124, 0.1593, 0.1167, 0.05045, 0.1582, 0.02827, 0.2124, 0.1593, 0.1955, 0.1684, 0.08029, 0.08029, 0.1167, 0.05045, 0.1955, 0.1684, 0.1806, 0.1806, 0.1684, 0.1955, 0.05045, 0.1167, 0.08029, 0.08029, 0.1806, 0.1806, 0.1593, 0.2124, 0.02827, 0.1582, 0.05045, 0.1167, 0.1684, 0.1955, 0.1537, 0.2309, 0.01461, 0.2032, 0.02827, 0.1582, 0.1593, 0.2124, 0.01, 0.25, 0.01461, 0.2032, 0.1537, 0.2309, 0.1518, 0.25, 0.01461, 0.2968, 0.01, 0.25, 0.1518, 0.25, 0.1537, 0.2691, 0.1593, 0.2876, 0.02827, 0.3418, 0.01461, 0.2968, 0.1537, 0.2691, 0.1684, 0.3045, 0.05045, 0.3833, 0.02827, 0.3418, 0.1593, 0.2876, 0.1806, 0.3194, 0.08029, 0.4197, 0.05045, 0.3833, 0.1684, 0.3045, 0.1955, 0.3316, 0.1167, 0.4496, 0.08029, 0.4197, 0.1806, 0.3194, 0.2124, 0.3407, 0.1582, 0.4717, 0.1167, 0.4496, 0.1955, 0.3316, 0.7032, 0.4854, 0.75, 0.49, 0.7968, 0.4854, 0.8418, 0.4717, 0.8833, 0.4496, 0.9197, 0.4197, 0.9496, 0.3833, 0.9717, 0.3418, 0.9854, 0.2968, 0.99, 0.25, 0.9854, 0.2032, 0.9717, 0.1582, 0.9496, 0.1167, 0.9197, 0.08029, 0.8833, 0.05045, 0.8418, 0.02827, 0.7968, 0.01461, 0.75, 0.01, 0.7032, 0.01461, 0.6582, 0.02827, 0.6167, 0.05045, 0.5803, 0.08029, 0.5504, 0.1167, 0.5283, 0.1582, 0.5146, 0.2032, 0.51, 0.25, 0.5146, 0.2968, 0.5283, 0.3418, 0.5504, 0.3833, 0.5803, 0.4197, 0.6167, 0.4496, 0.6582, 0.4717, 0.2309, 0.3463, 0.2032, 0.4854, 0.1582, 0.4717, 0.2124, 0.3407, 0.25, 0.49, 0.2032, 0.4854, 0.2309, 0.3463, 0.25, 0.3482, 0.7307, 0.6121, 0.7336, 0.6086, 0.7371, 0.6057, 0.7411, 0.6035, 0.7455, 0.6022, 0.75, 0.6018, 0.7545, 0.6022, 0.7589, 0.6035, 0.7629, 0.6057, 0.7664, 0.6086, 0.7693, 0.6121, 0.7715, 0.6161, 0.7728, 0.6205, 0.7732, 0.625, 0.7728, 0.6295, 0.7715, 0.6339, 0.7693, 0.6379, 0.7664, 0.6414, 0.7629, 0.6443, 0.7589, 0.6465, 0.7545, 0.6478, 0.75, 0.6482, 0.7455, 0.6478, 0.7411, 0.6465, 0.7371, 0.6443, 0.7336, 0.6414, 0.7307, 0.6379, 0.7285, 0.6339, 0.7272, 0.6295, 0.7268, 0.625, 0.7272, 0.6205, 0.7285, 0.6161, 0.2968, 0.4854, 0.25, 0.49, 0.25, 0.3482, 0.2691, 0.3463, 0.2876, 0.3407, 0.3418, 0.4717, 0.2968, 0.4854, 0.2691, 0.3463, 0.3045, 0.3316, 0.3833, 0.4496, 0.3418, 0.4717, 0.2876, 0.3407, 0.3194, 0.3194, 0.4197, 0.4197, 0.3833, 0.4496, 0.3045, 0.3316, 0.4496, 0.3833, 0.4197, 0.4197, 0.3194, 0.3194, 0.3316, 0.3045, 0.4717, 0.3418, 0.4496, 0.3833, 0.3316, 0.3045, 0.3407, 0.2876, 0.4854, 0.2968, 0.4717, 0.3418, 0.3407, 0.2876, 0.3463, 0.2691, 0.3482, 0.25, 0.49, 0.25, 0.4854, 0.2968, 0.3463, 0.2691, 0.3463, 0.2309, 0.4854, 0.2032, 0.49, 0.25, 0.3482, 0.25, 0.4717, 0.1582, 0.4854, 0.2032, 0.3463, 0.2309, 0.3407, 0.2124, 0.4496, 0.1167, 0.4717, 0.1582, 0.3407, 0.2124, 0.3316, 0.1955, 0.4197, 0.08029, 0.4496, 0.1167, 0.3316, 0.1955, 0.3194, 0.1806, 0.3833, 0.05045, 0.4197, 0.08029, 0.3194, 0.1806, 0.3045, 0.1684, 0.3418, 0.02827, 0.3833, 0.05045, 0.3045, 0.1684, 0.2876, 0.1593, 0.2968, 0.01461, 0.3418, 0.02827, 0.2876, 0.1593, 0.2691, 0.1537, 0.25, 0.1518, 0.25, 0.01, 0.2968, 0.01461, 0.2691, 0.1537, 0.2309, 0.1537, 0.2032, 0.01461, 0.25, 0.01, 0.25, 0.1518, 0.1582, 0.02827, 0.2032, 0.01461, 0.2309, 0.1537, 0.2124, 0.1593, 0.1167, 0.05045, 0.1582, 0.02827, 0.2124, 0.1593, 0.1955, 0.1684, 0.08029, 0.08029, 0.1167, 0.05045, 0.1955, 0.1684, 0.1806, 0.1806, 0.1684, 0.1955, 0.05045, 0.1167, 0.08029, 0.08029, 0.1806, 0.1806, 0.1593, 0.2124, 0.02827, 0.1582, 0.05045, 0.1167, 0.1684, 0.1955, 0.1537, 0.2309, 0.01461, 0.2032, 0.02827, 0.1582, 0.1593, 0.2124, 0.01, 0.25, 0.01461, 0.2032, 0.1537, 0.2309, 0.1518, 0.25, 0.01461, 0.2968, 0.01, 0.25, 0.1518, 0.25, 0.1537, 0.2691, 0.1593, 0.2876, 0.02827, 0.3418, 0.01461, 0.2968, 0.1537, 0.2691, 0.1684, 0.3045, 0.05045, 0.3833, 0.02827, 0.3418, 0.1593, 0.2876, 0.1806, 0.3194, 0.08029, 0.4197, 0.05045, 0.3833, 0.1684, 0.3045, 0.1955, 0.3316, 0.1167, 0.4496, 0.08029, 0.4197, 0.1806, 0.3194, 0.2124, 0.3407, 0.1582, 0.4717, 0.1167, 0.4496, 0.1955, 0.3316, 0.7032, 0.4854, 0.75, 0.49, 0.7968, 0.4854, 0.8418, 0.4717, 0.8833, 0.4496, 0.9197, 0.4197, 0.9496, 0.3833, 0.9717, 0.3418, 0.9854, 0.2968, 0.99, 0.25, 0.9854, 0.2032, 0.9717, 0.1582, 0.9496, 0.1167, 0.9197, 0.08029, 0.8833, 0.05045, 0.8418, 0.02827, 0.7968, 0.01461, 0.75, 0.01, 0.7032, 0.01461, 0.6582, 0.02827, 0.6167, 0.05045, 0.5803, 0.08029, 0.5504, 0.1167, 0.5283, 0.1582, 0.5146, 0.2032, 0.51, 0.25, 0.5146, 0.2968, 0.5283, 0.3418, 0.5504, 0.3833, 0.5803, 0.4197, 0.6167, 0.4496, 0.6582, 0.4717, 0.2309, 0.3463, 0.2032, 0.4854, 0.1582, 0.4717, 0.2124, 0.3407, 0.25, 0.49, 0.2032, 0.4854, 0.2309, 0.3463, 0.25, 0.3482, 0.7307, 0.6121, 0.7336, 0.6086, 0.7371, 0.6057, 0.7411, 0.6035, 0.7455, 0.6022, 0.75, 0.6018, 0.7545, 0.6022, 0.7589, 0.6035, 0.7629, 0.6057, 0.7664, 0.6086, 0.7693, 0.6121, 0.7715, 0.6161, 0.7728, 0.6205, 0.7732, 0.625, 0.7728, 0.6295, 0.7715, 0.6339, 0.7693, 0.6379, 0.7664, 0.6414, 0.7629, 0.6443, 0.7589, 0.6465, 0.7545, 0.6478, 0.75, 0.6482, 0.7455, 0.6478, 0.7411, 0.6465, 0.7371, 0.6443, 0.7336, 0.6414, 0.7307, 0.6379, 0.7285, 0.6339, 0.7272, 0.6295, 0.7268, 0.625, 0.7272, 0.6205, 0.7285, 0.6161, 0.2968, 0.4854, 0.25, 0.49, 0.25, 0.3482, 0.2691, 0.3463, 0.2876, 0.3407, 0.3418, 0.4717, 0.2968, 0.4854, 0.2691, 0.3463, 0.3045, 0.3316, 0.3833, 0.4496, 0.3418, 0.4717, 0.2876, 0.3407, 0.3194, 0.3194, 0.4197, 0.4197, 0.3833, 0.4496, 0.3045, 0.3316, 0.4496, 0.3833, 0.4197, 0.4197, 0.3194, 0.3194, 0.3316, 0.3045, 0.4717, 0.3418, 0.4496, 0.3833, 0.3316, 0.3045, 0.3407, 0.2876, 0.4854, 0.2968, 0.4717, 0.3418, 0.3407, 0.2876, 0.3463, 0.2691, 0.3482, 0.25, 0.49, 0.25, 0.4854, 0.2968, 0.3463, 0.2691, 0.3463, 0.2309, 0.4854, 0.2032, 0.49, 0.25, 0.3482, 0.25, 0.4717, 0.1582, 0.4854, 0.2032, 0.3463, 0.2309, 0.3407, 0.2124, 0.4496, 0.1167, 0.4717, 0.1582, 0.3407, 0.2124, 0.3316, 0.1955, 0.4197, 0.08029, 0.4496, 0.1167, 0.3316, 0.1955, 0.3194, 0.1806, 0.3833, 0.05045, 0.4197, 0.08029, 0.3194, 0.1806, 0.3045, 0.1684, 0.3418, 0.02827, 0.3833, 0.05045, 0.3045, 0.1684, 0.2876, 0.1593, 0.2968, 0.01461, 0.3418, 0.02827, 0.2876, 0.1593, 0.2691, 0.1537, 0.25, 0.1518, 0.25, 0.01, 0.2968, 0.01461, 0.2691, 0.1537, 0.2309, 0.1537, 0.2032, 0.01461, 0.25, 0.01, 0.25, 0.1518, 0.1582, 0.02827, 0.2032, 0.01461, 0.2309, 0.1537, 0.2124, 0.1593, 0.1167, 0.05045, 0.1582, 0.02827, 0.2124, 0.1593, 0.1955, 0.1684, 0.08029, 0.08029, 0.1167, 0.05045, 0.1955, 0.1684, 0.1806, 0.1806, 0.1684, 0.1955, 0.05045, 0.1167, 0.08029, 0.08029, 0.1806, 0.1806, 0.1593, 0.2124, 0.02827, 0.1582, 0.05045, 0.1167, 0.1684, 0.1955, 0.1537, 0.2309, 0.01461, 0.2032, 0.02827, 0.1582, 0.1593, 0.2124, 0.01, 0.25, 0.01461, 0.2032, 0.1537, 0.2309, 0.1518, 0.25, 0.01461, 0.2968, 0.01, 0.25, 0.1518, 0.25, 0.1537, 0.2691, 0.1593, 0.2876, 0.02827, 0.3418, 0.01461, 0.2968, 0.1537, 0.2691, 0.1684, 0.3045, 0.05045, 0.3833, 0.02827, 0.3418, 0.1593, 0.2876, 0.1806, 0.3194, 0.08029, 0.4197, 0.05045, 0.3833, 0.1684, 0.3045, 0.1955, 0.3316, 0.1167, 0.4496, 0.08029, 0.4197, 0.1806, 0.3194, 0.2124, 0.3407, 0.1582, 0.4717, 0.1167, 0.4496, 0.1955, 0.3316, 0.7032, 0.4854, 0.75, 0.49, 0.7968, 0.4854, 0.8418, 0.4717, 0.8833, 0.4496, 0.9197, 0.4197, 0.9496, 0.3833, 0.9717, 0.3418, 0.9854, 0.2968, 0.99, 0.25, 0.9854, 0.2032, 0.9717, 0.1582, 0.9496, 0.1167, 0.9197, 0.08029, 0.8833, 0.05045, 0.8418, 0.02827, 0.7968, 0.01461, 0.75, 0.01, 0.7032, 0.01461, 0.6582, 0.02827, 0.6167, 0.05045, 0.5803, 0.08029, 0.5504, 0.1167, 0.5283, 0.1582, 0.5146, 0.2032, 0.51, 0.25, 0.5146, 0.2968, 0.5283, 0.3418, 0.5504, 0.3833, 0.5803, 0.4197, 0.6167, 0.4496, 0.6582, 0.4717, 0.2309, 0.3463, 0.2032, 0.4854, 0.1582, 0.4717, 0.2124, 0.3407, 0.25, 0.49, 0.2032, 0.4854, 0.2309, 0.3463, 0.25, 0.3482, 0.7307, 0.6121, 0.7336, 0.6086, 0.7371, 0.6057, 0.7411, 0.6035, 0.7455, 0.6022, 0.75, 0.6018, 0.7545, 0.6022, 0.7589, 0.6035, 0.7629, 0.6057, 0.7664, 0.6086, 0.7693, 0.6121, 0.7715, 0.6161, 0.7728, 0.6205, 0.7732, 0.625, 0.7728, 0.6295, 0.7715, 0.6339, 0.7693, 0.6379, 0.7664, 0.6414, 0.7629, 0.6443, 0.7589, 0.6465, 0.7545, 0.6478, 0.75, 0.6482, 0.7455, 0.6478, 0.7411, 0.6465, 0.7371, 0.6443, 0.7336, 0.6414, 0.7307, 0.6379, 0.7285, 0.6339, 0.7272, 0.6295, 0.7268, 0.625, 0.7272, 0.6205, 0.7285, 0.6161, 0.3875, 0.7625, 0.6125, 0.7625, 0.6125, 0.9875, 0.3875, 0.9875, 0.3875, 0.5125, 0.6125, 0.5125, 0.6125, 0.7375, 0.3875, 0.7375, 0.6863, 0.5613, 0.8137, 0.5613, 0.8137, 0.6887, 0.6863, 0.6887, 0.3875, 0.0125, 0.6125, 0.0125, 0.6125, 0.2375, 0.3875, 0.2375, 0.3875, 0.2625, 0.6125, 0.2625, 0.6125, 0.4875, 0.3875, 0.4875, 0.1375, 0.7375, 0.1375, 0.75, 0.125, 0.7375, 0.6125, 0.0, 0.625, 0.0125, 0.6125, 0.0125, 0.1375, 0.5125, 0.125, 0.5125, 0.1375, 0.5, 0.625, 0.2375, 0.6125, 0.25, 0.6125, 0.2375, 0.3625, 0.7375, 0.375, 0.7375, 0.3625, 0.75, 0.625, 0.7625, 0.6125, 0.7625, 0.6125, 0.75, 0.3625, 0.5125, 0.3625, 0.5, 0.375, 0.5125, 0.625, 0.4875, 0.6125, 0.5, 0.6125, 0.4875, 0.1375, 0.5125, 0.1375, 0.7375, 0.125, 0.7375, 0.125, 0.5125, 0.3875, 0.0, 0.6125, 0.0, 0.6125, 0.0125, 0.3875, 0.0125, 0.625, 0.0125, 0.625, 0.2375, 0.6125, 0.2375, 0.6125, 0.0125, 0.6125, 0.2625, 0.3875, 0.2625, 0.3875, 0.2375, 0.6125, 0.2375, 0.3625, 0.5125, 0.1375, 0.5125, 0.1375, 0.5, 0.3625, 0.5, 0.625, 0.2625, 0.625, 0.4875, 0.6125, 0.4875, 0.6125, 0.2625, 0.6125, 0.5125, 0.3875, 0.5125, 0.3875, 0.4875, 0.6125, 0.4875, 0.3625, 0.7375, 0.3625, 0.5125, 0.3875, 0.5125, 0.3875, 0.7375, 0.6375, 0.5125, 0.6375, 0.7375, 0.6125, 0.7375, 0.6125, 0.5125, 0.6125, 0.7625, 0.3875, 0.7625, 0.3875, 0.7375, 0.6125, 0.7375, 0.1375, 0.7375, 0.3625, 0.7375, 0.3625, 0.75, 0.1375, 0.75, 0.625, 0.7625, 0.625, 0.9875, 0.6125, 0.9875, 0.6125, 0.7625, 0.1375, 0.5125, 0.3625, 0.5125, 0.3625, 0.7375, 0.1375, 0.7375, 0.8137, 0.6887, 0.8137, 0.5613, 0.8625, 0.5125, 0.8625, 0.7375, 0.8137, 0.5613, 0.6863, 0.5613, 0.6375, 0.5125, 0.8625, 0.5125, 0.6863, 0.5613, 0.6863, 0.6887, 0.6375, 0.7375, 0.6375, 0.5125, 0.6863, 0.6887, 0.8137, 0.6887, 0.8625, 0.7375, 0.6375, 0.7375, 0.3875, 0.7625, 0.6125, 0.7625, 0.6125, 0.9875, 0.3875, 0.9875, 0.4084, 0.7375, 0.3875, 0.7375, 0.3875, 0.5125, 0.4084, 0.5125, 0.4218, 0.5125, 0.4749, 0.5125, 0.4749, 0.7375, 0.4218, 0.7375, 0.4884, 0.5125, 0.5475, 0.5125, 0.5475, 0.7375, 0.4884, 0.7375, 0.5609, 0.5125, 0.6125, 0.5125, 0.5934, 0.5826, 0.5905, 0.5821, 0.5876, 0.5838, 0.5848, 0.5874, 0.5836, 0.5901, 0.5823, 0.5934, 0.5804, 0.6004, 0.58, 0.6021, 0.5791, 0.6082, 0.5784, 0.6145, 0.5782, 0.6179, 0.5781, 0.6199, 0.578, 0.625, 0.5781, 0.6301, 0.5782, 0.6321, 0.5784, 0.6355, 0.5791, 0.6418, 0.58, 0.6479, 0.5804, 0.6496, 0.5823, 0.6566, 0.5836, 0.6599, 0.5848, 0.6626, 0.5876, 0.6662, 0.5905, 0.6679, 0.5934, 0.6674, 0.6125, 0.7375, 0.5609, 0.7375, 0.5961, 0.5851, 0.5934, 0.5826, 0.6125, 0.5125, 0.6125, 0.7375, 0.5934, 0.6674, 0.5961, 0.6649, 0.5987, 0.6605, 0.6009, 0.6543, 0.6022, 0.649, 0.6028, 0.6462, 0.6035, 0.6405, 0.6041, 0.6352, 0.6041, 0.635, 0.6043, 0.6313, 0.6044, 0.628, 0.6044, 0.625, 0.6044, 0.622, 0.6043, 0.6187, 0.6041, 0.615, 0.6041, 0.6148, 0.6035, 0.6095, 0.6028, 0.6038, 0.6022, 0.601, 0.6009, 0.5957, 0.5987, 0.5895, 0.6375, 0.5125, 0.8625, 0.5125, 0.8625, 0.7375, 0.6375, 0.7375, 0.5989, 0.09183, 0.5963, 0.08989, 0.6125, 0.0125, 0.6125, 0.2375, 0.5963, 0.1601, 0.5989, 0.1582, 0.5991, 0.158, 0.6019, 0.1524, 0.6032, 0.1483, 0.6045, 0.1427, 0.6049, 0.1397, 0.6057, 0.1321, 0.6059, 0.125, 0.6057, 0.1179, 0.6049, 0.1103, 0.6045, 0.1073, 0.6032, 0.1017, 0.6019, 0.09764, 0.5991, 0.09205, 0.5934, 0.1599, 0.5963, 0.1601, 0.6125, 0.2375, 0.3875, 0.2375, 0.3875, 0.0125, 0.6125, 0.0125, 0.5963, 0.08989, 0.5934, 0.09014, 0.5906, 0.09275, 0.589, 0.0957, 0.588, 0.09794, 0.5858, 0.1062, 0.5858, 0.1063, 0.5848, 0.1135, 0.5843, 0.1195, 0.5842, 0.125, 0.5843, 0.1305, 0.5848, 0.1365, 0.5858, 0.1437, 0.5858, 0.1438, 0.588, 0.1521, 0.589, 0.1543, 0.5906, 0.1573, 0.3875, 0.2625, 0.6125, 0.2625, 0.6125, 0.4875, 0.3875, 0.4875, 0.1375, 0.7375, 0.1375, 0.75, 0.125, 0.7375, 0.6125, 0.0, 0.625, 0.0125, 0.6125, 0.0125, 0.1375, 0.5125, 0.125, 0.5125, 0.1375, 0.5, 0.625, 0.2375, 0.6125, 0.25, 0.6125, 0.2375, 0.375, 0.7375, 0.3875, 0.7375, 0.3875, 0.75, 0.625, 0.7375, 0.6125, 0.75, 0.6125, 0.7375, 0.375, 0.5125, 0.3875, 0.5, 0.3875, 0.5125, 0.625, 0.5125, 0.6125, 0.5125, 0.6125, 0.5, 0.1375, 0.5125, 0.1375, 0.7375, 0.125, 0.7375, 0.125, 0.5125, 0.3875, 0.0, 0.6125, 0.0, 0.6125, 0.0125, 0.3875, 0.0125, 0.625, 0.0125, 0.625, 0.2375, 0.6125, 0.2375, 0.6125, 0.0125, 0.6125, 0.2625, 0.3875, 0.2625, 0.3875, 0.2375, 0.6125, 0.2375, 0.3625, 0.5125, 0.1375, 0.5125, 0.1375, 0.5, 0.3625, 0.5, 0.625, 0.2625, 0.625, 0.4875, 0.6125, 0.4875, 0.6125, 0.2625, 0.3875, 0.5125, 0.3875, 0.4875, 0.6125, 0.4875, 0.6125, 0.5125, 0.5609, 0.5125, 0.5609, 0.4887, 0.5475, 0.4887, 0.5475, 0.5125, 0.4884, 0.5125, 0.4884, 0.4887, 0.4749, 0.4887, 0.4749, 0.5125, 0.4218, 0.5125, 0.4218, 0.4887, 0.4084, 0.4887, 0.4084, 0.5125, 0.3625, 0.7375, 0.3625, 0.5125, 0.3875, 0.5125, 0.3875, 0.7375, 0.6375, 0.5125, 0.6375, 0.7375, 0.6125, 0.7375, 0.6125, 0.5125, 0.5609, 0.7613, 0.5609, 0.7375, 0.6125, 0.7375, 0.6125, 0.7625, 0.3875, 0.7625, 0.3875, 0.7375, 0.4084, 0.7375, 0.4084, 0.7613, 0.4218, 0.7613, 0.4218, 0.7375, 0.4749, 0.7375, 0.4749, 0.7613, 0.4884, 0.7613, 0.4884, 0.7375, 0.5475, 0.7375, 0.5475, 0.7613, 0.1375, 0.7375, 0.3625, 0.7375, 0.3625, 0.75, 0.1375, 0.75, 0.625, 0.7625, 0.625, 0.9875, 0.6125, 0.9875, 0.6125, 0.7625, 0.1375, 0.5125, 0.3625, 0.5125, 0.3625, 0.7375, 0.1375, 0.7375, 0.75, 0.0625, 0.7188, 0.0625, 0.7188, 0.125, 0.75, 0.125, 0.75, 0.5, 0.7188, 0.5, 0.7188, 0.5625, 0.75, 0.5625, 0.75, 0.9375, 0.7188, 0.9375, 0.7344, 1.0, 0.7344, 0.0, 0.7188, 0.0625, 0.75, 0.0625, 0.75, 0.4375, 0.7188, 0.4375, 0.7188, 0.5, 0.75, 0.5, 0.75, 0.875, 0.7188, 0.875, 0.7188, 0.9375, 0.75, 0.9375, 0.75, 0.375, 0.7188, 0.375, 0.7188, 0.4375, 0.75, 0.4375, 0.75, 0.8125, 0.7188, 0.8125, 0.7188, 0.875, 0.75, 0.875, 0.75, 0.3125, 0.7188, 0.3125, 0.7188, 0.375, 0.75, 0.375, 0.75, 0.75, 0.7188, 0.75, 0.7188, 0.8125, 0.75, 0.8125, 0.75, 0.25, 0.7188, 0.25, 0.7188, 0.3125, 0.75, 0.3125, 0.75, 0.6875, 0.7188, 0.6875, 0.7188, 0.75, 0.75, 0.75, 0.75, 0.1875, 0.7188, 0.1875, 0.7188, 0.25, 0.75, 0.25, 0.75, 0.625, 0.7188, 0.625, 0.7188, 0.6875, 0.75, 0.6875, 0.75, 0.125, 0.7188, 0.125, 0.7188, 0.1875, 0.75, 0.1875, 0.75, 0.5625, 0.7188, 0.5625, 0.7188, 0.625, 0.75, 0.625, 0.7188, 0.625, 0.6875, 0.625, 0.6875, 0.6875, 0.7188, 0.6875, 0.7188, 0.125, 0.6875, 0.125, 0.6875, 0.1875, 0.7188, 0.1875, 0.7188, 0.5625, 0.6875, 0.5625, 0.6875, 0.625, 0.7188, 0.625, 0.7188, 0.0625, 0.6875, 0.0625, 0.6875, 0.125, 0.7188, 0.125, 0.7188, 0.5, 0.6875, 0.5, 0.6875, 0.5625, 0.7188, 0.5625, 0.7188, 0.9375, 0.6875, 0.9375, 0.7031, 1.0, 0.7031, 0.0, 0.6875, 0.0625, 0.7188, 0.0625, 0.7188, 0.4375, 0.6875, 0.4375, 0.6875, 0.5, 0.7188, 0.5, 0.7188, 0.875, 0.6875, 0.875, 0.6875, 0.9375, 0.7188, 0.9375, 0.7188, 0.375, 0.6875, 0.375, 0.6875, 0.4375, 0.7188, 0.4375, 0.7188, 0.8125, 0.6875, 0.8125, 0.6875, 0.875, 0.7188, 0.875, 0.7188, 0.3125, 0.6875, 0.3125, 0.6875, 0.375, 0.7188, 0.375, 0.7188, 0.75, 0.6875, 0.75, 0.6875, 0.8125, 0.7188, 0.8125, 0.7188, 0.25, 0.6875, 0.25, 0.6875, 0.3125, 0.7188, 0.3125, 0.7188, 0.6875, 0.6875, 0.6875, 0.6875, 0.75, 0.7188, 0.75, 0.7188, 0.1875, 0.6875, 0.1875, 0.6875, 0.25, 0.7188, 0.25, 0.6727, 0.4375, 0.6875, 0.4375, 0.6875, 0.375, 0.6631, 0.375, 0.6875, 0.8125, 0.6562, 0.8125, 0.6562, 0.875, 0.6875, 0.875, 0.6562, 0.3447, 0.6631, 0.375, 0.6875, 0.375, 0.6875, 0.3125, 0.6562, 0.3125, 0.6682, 0.75, 0.6562, 0.7923, 0.6562, 0.8125, 0.6875, 0.8125, 0.6875, 0.75, 0.6875, 0.25, 0.6562, 0.25, 0.6562, 0.3125, 0.6875, 0.3125, 0.6875, 0.6875, 0.6775, 0.6875, 0.6682, 0.75, 0.6875, 0.75, 0.6875, 0.1875, 0.6562, 0.1875, 0.6562, 0.25, 0.6875, 0.25, 0.6875, 0.625, 0.6813, 0.625, 0.6775, 0.6875, 0.6875, 0.6875, 0.6875, 0.125, 0.6562, 0.125, 0.6562, 0.1875, 0.6875, 0.1875, 0.6813, 0.625, 0.6875, 0.625, 0.6875, 0.5625, 0.6815, 0.5625, 0.6875, 0.0625, 0.6562, 0.0625, 0.6562, 0.125, 0.6875, 0.125, 0.6815, 0.5625, 0.6875, 0.5625, 0.6875, 0.5, 0.6786, 0.5, 0.6875, 0.9375, 0.6562, 0.9375, 0.6719, 1.0, 0.6719, 0.0, 0.6562, 0.0625, 0.6875, 0.0625, 0.6786, 0.5, 0.6875, 0.5, 0.6875, 0.4375, 0.6727, 0.4375, 0.6875, 0.875, 0.6562, 0.875, 0.6562, 0.9375, 0.6875, 0.9375, 0.6562, 0.125, 0.625, 0.125, 0.625, 0.1875, 0.6562, 0.1875, 0.6562, 0.0625, 0.625, 0.0625, 0.625, 0.125, 0.6562, 0.125, 0.6562, 0.9375, 0.625, 0.9375, 0.6406, 1.0, 0.6406, 0.0, 0.625, 0.0625, 0.6562, 0.0625, 0.6562, 0.875, 0.625, 0.875, 0.625, 0.9375, 0.6562, 0.9375, 0.625, 0.875, 0.6562, 0.875, 0.6562, 0.8125, 0.648, 0.8125, 0.625, 0.8473, 0.6562, 0.3447, 0.6562, 0.3125, 0.647, 0.3125, 0.6562, 0.8125, 0.6562, 0.7923, 0.648, 0.8125, 0.625, 0.2603, 0.647, 0.3125, 0.6562, 0.3125, 0.6562, 0.25, 0.625, 0.25, 0.6562, 0.1875, 0.625, 0.1875, 0.625, 0.25, 0.6562, 0.25, 0.625, 0.2603, 0.625, 0.25, 0.6188, 0.25, 0.5938, 0.2188, 0.6188, 0.25, 0.625, 0.25, 0.625, 0.1875, 0.5938, 0.1875, 0.625, 0.125, 0.5938, 0.125, 0.5938, 0.1875, 0.625, 0.1875, 0.625, 0.0625, 0.5938, 0.0625, 0.5938, 0.125, 0.625, 0.125, 0.625, 0.9375, 0.5938, 0.9375, 0.6094, 1.0, 0.6094, 0.0, 0.5938, 0.0625, 0.625, 0.0625, 0.625, 0.875, 0.5938, 0.875, 0.5938, 0.9375, 0.625, 0.9375, 0.5938, 0.875, 0.625, 0.875, 0.625, 0.8473, 0.5938, 0.8743, 0.5938, 0.0625, 0.5625, 0.0625, 0.5625, 0.125, 0.5938, 0.125, 0.5938, 0.9375, 0.5625, 0.9375, 0.5781, 1.0, 0.5781, 0.0, 0.5625, 0.0625, 0.5938, 0.0625, 0.5625, 0.9375, 0.5938, 0.9375, 0.5938, 0.875, 0.5924, 0.875, 0.5625, 0.8877, 0.5938, 0.875, 0.5938, 0.8743, 0.5924, 0.875, 0.5938, 0.2188, 0.5938, 0.1875, 0.5625, 0.1875, 0.5625, 0.1953, 0.5938, 0.125, 0.5625, 0.125, 0.5625, 0.1875, 0.5938, 0.1875, 0.5625, 0.1953, 0.5625, 0.1875, 0.5434, 0.1875, 0.5312, 0.1833, 0.5434, 0.1875, 0.5625, 0.1875, 0.5625, 0.125, 0.5312, 0.125, 0.5625, 0.0625, 0.5312, 0.0625, 0.5312, 0.125, 0.5625, 0.125, 0.5625, 0.9375, 0.5312, 0.9375, 0.5469, 1.0, 0.5469, 0.0, 0.5312, 0.0625, 0.5625, 0.0625, 0.5312, 0.9375, 0.5625, 0.9375, 0.5625, 0.8877, 0.5312, 0.8946, 0.5312, 0.9375, 0.5, 0.9375, 0.5156, 1.0, 0.5156, 0.0, 0.5, 0.0625, 0.5312, 0.0625, 0.5, 0.9375, 0.5312, 0.9375, 0.5312, 0.8946, 0.5, 0.8968, 0.5312, 0.1833, 0.5312, 0.125, 0.5, 0.125, 0.5, 0.1797, 0.5312, 0.0625, 0.5, 0.0625, 0.5, 0.125, 0.5312, 0.125, 0.5, 0.125, 0.4688, 0.125, 0.4688, 0.1833, 0.5, 0.1797, 0.5, 0.0625, 0.4688, 0.0625, 0.4688, 0.125, 0.5, 0.125, 0.5, 0.9375, 0.4688, 0.9375, 0.4844, 1.0, 0.4844, 0.0, 0.4688, 0.0625, 0.5, 0.0625, 0.4688, 0.8946, 0.4688, 0.9375, 0.5, 0.9375, 0.5, 0.8968, 0.4688, 0.9375, 0.4375, 0.9375, 0.4531, 1.0, 0.4531, 0.0, 0.4375, 0.0625, 0.4688, 0.0625, 0.4375, 0.8877, 0.4375, 0.9375, 0.4688, 0.9375, 0.4688, 0.8946, 0.4375, 0.1875, 0.4375, 0.1953, 0.4566, 0.1875, 0.4688, 0.1833, 0.4688, 0.125, 0.4375, 0.125, 0.4375, 0.1875, 0.4566, 0.1875, 0.4688, 0.0625, 0.4375, 0.0625, 0.4375, 0.125, 0.4688, 0.125, 0.4375, 0.1875, 0.4062, 0.1875, 0.4062, 0.2188, 0.4375, 0.1953, 0.4375, 0.125, 0.4062, 0.125, 0.4062, 0.1875, 0.4375, 0.1875, 0.4375, 0.0625, 0.4062, 0.0625, 0.4062, 0.125, 0.4375, 0.125, 0.4375, 0.9375, 0.4062, 0.9375, 0.4219, 1.0, 0.4219, 0.0, 0.4062, 0.0625, 0.4375, 0.0625, 0.4375, 0.8877, 0.4076, 0.875, 0.4062, 0.875, 0.4062, 0.9375, 0.4375, 0.9375, 0.4062, 0.8743, 0.4062, 0.875, 0.4076, 0.875, 0.4062, 0.875, 0.375, 0.875, 0.375, 0.9375, 0.4062, 0.9375, 0.375, 0.8473, 0.375, 0.875, 0.4062, 0.875, 0.4062, 0.8743, 0.375, 0.25, 0.375, 0.2603, 0.3812, 0.25, 0.4062, 0.2188, 0.4062, 0.1875, 0.375, 0.1875, 0.375, 0.25, 0.3812, 0.25, 0.4062, 0.125, 0.375, 0.125, 0.375, 0.1875, 0.4062, 0.1875, 0.4062, 0.0625, 0.375, 0.0625, 0.375, 0.125, 0.4062, 0.125, 0.4062, 0.9375, 0.375, 0.9375, 0.3906, 1.0, 0.3906, 0.0, 0.375, 0.0625, 0.4062, 0.0625, 0.375, 0.1875, 0.3438, 0.1875, 0.3438, 0.25, 0.375, 0.25, 0.375, 0.125, 0.3438, 0.125, 0.3438, 0.1875, 0.375, 0.1875, 0.375, 0.0625, 0.3438, 0.0625, 0.3438, 0.125, 0.375, 0.125, 0.375, 0.9375, 0.3438, 0.9375, 0.3594, 1.0, 0.3594, 0.0, 0.3438, 0.0625, 0.375, 0.0625, 0.375, 0.875, 0.3438, 0.875, 0.3438, 0.9375, 0.375, 0.9375, 0.375, 0.8473, 0.352, 0.8125, 0.3438, 0.8125, 0.3438, 0.875, 0.375, 0.875, 0.3438, 0.3125, 0.3438, 0.3447, 0.353, 0.3125, 0.3438, 0.7923, 0.3438, 0.8125, 0.352, 0.8125, 0.375, 0.2603, 0.375, 0.25, 0.3438, 0.25, 0.3438, 0.3125, 0.353, 0.3125, 0.3125, 0.375, 0.3125, 0.4375, 0.3273, 0.4375, 0.3369, 0.375, 0.3438, 0.8125, 0.3125, 0.8125, 0.3125, 0.875, 0.3438, 0.875, 0.3438, 0.3447, 0.3438, 0.3125, 0.3125, 0.3125, 0.3125, 0.375, 0.3369, 0.375, 0.3125, 0.75, 0.3125, 0.8125, 0.3438, 0.8125, 0.3438, 0.7923, 0.3318, 0.75, 0.3438, 0.25, 0.3125, 0.25, 0.3125, 0.3125, 0.3438, 0.3125, 0.3225, 0.6875, 0.3125, 0.6875, 0.3125, 0.75, 0.3318, 0.75, 0.3438, 0.1875, 0.3125, 0.1875, 0.3125, 0.25, 0.3438, 0.25, 0.3187, 0.625, 0.3125, 0.625, 0.3125, 0.6875, 0.3225, 0.6875, 0.3438, 0.125, 0.3125, 0.125, 0.3125, 0.1875, 0.3438, 0.1875, 0.3185, 0.5625, 0.3125, 0.5625, 0.3125, 0.625, 0.3187, 0.625, 0.3438, 0.0625, 0.3125, 0.0625, 0.3125, 0.125, 0.3438, 0.125, 0.3125, 0.5625, 0.3185, 0.5625, 0.3214, 0.5, 0.3125, 0.5, 0.3438, 0.9375, 0.3125, 0.9375, 0.3281, 1.0, 0.3281, 0.0, 0.3125, 0.0625, 0.3438, 0.0625, 0.3125, 0.5, 0.3214, 0.5, 0.3273, 0.4375, 0.3125, 0.4375, 0.3438, 0.875, 0.3125, 0.875, 0.3125, 0.9375, 0.3438, 0.9375, 0.3125, 0.125, 0.2812, 0.125, 0.2812, 0.1875, 0.3125, 0.1875, 0.3125, 0.5625, 0.2812, 0.5625, 0.2812, 0.625, 0.3125, 0.625, 0.3125, 0.0625, 0.2812, 0.0625, 0.2812, 0.125, 0.3125, 0.125, 0.3125, 0.5, 0.2812, 0.5, 0.2812, 0.5625, 0.3125, 0.5625, 0.3125, 0.9375, 0.2812, 0.9375, 0.2969, 1.0, 0.2969, 0.0, 0.2812, 0.0625, 0.3125, 0.0625, 0.3125, 0.4375, 0.2812, 0.4375, 0.2812, 0.5, 0.3125, 0.5, 0.3125, 0.875, 0.2812, 0.875, 0.2812, 0.9375, 0.3125, 0.9375, 0.3125, 0.375, 0.2812, 0.375, 0.2812, 0.4375, 0.3125, 0.4375, 0.3125, 0.8125, 0.2812, 0.8125, 0.2812, 0.875, 0.3125, 0.875, 0.3125, 0.3125, 0.2812, 0.3125, 0.2812, 0.375, 0.3125, 0.375, 0.3125, 0.75, 0.2812, 0.75, 0.2812, 0.8125, 0.3125, 0.8125, 0.3125, 0.25, 0.2812, 0.25, 0.2812, 0.3125, 0.3125, 0.3125, 0.3125, 0.6875, 0.2812, 0.6875, 0.2812, 0.75, 0.3125, 0.75, 0.3125, 0.1875, 0.2812, 0.1875, 0.2812, 0.25, 0.3125, 0.25, 0.3125, 0.625, 0.2812, 0.625, 0.2812, 0.6875, 0.3125, 0.6875, 0.2812, 0.8125, 0.25, 0.8125, 0.25, 0.875, 0.2812, 0.875, 0.2812, 0.3125, 0.25, 0.3125, 0.25, 0.375, 0.2812, 0.375, 0.2812, 0.75, 0.25, 0.75, 0.25, 0.8125, 0.2812, 0.8125, 0.2812, 0.25, 0.25, 0.25, 0.25, 0.3125, 0.2812, 0.3125, 0.2812, 0.6875, 0.25, 0.6875, 0.25, 0.75, 0.2812, 0.75, 0.2812, 0.1875, 0.25, 0.1875, 0.25, 0.25, 0.2812, 0.25, 0.2812, 0.625, 0.25, 0.625, 0.25, 0.6875, 0.2812, 0.6875, 0.2812, 0.125, 0.25, 0.125, 0.25, 0.1875, 0.2812, 0.1875, 0.2812, 0.5625, 0.25, 0.5625, 0.25, 0.625, 0.2812, 0.625, 0.2812, 0.0625, 0.25, 0.0625, 0.25, 0.125, 0.2812, 0.125, 0.2812, 0.5, 0.25, 0.5, 0.25, 0.5625, 0.2812, 0.5625, 0.2812, 0.9375, 0.25, 0.9375, 0.2656, 1.0, 0.2656, 0.0, 0.25, 0.0625, 0.2812, 0.0625, 0.2812, 0.4375, 0.25, 0.4375, 0.25, 0.5, 0.2812, 0.5, 0.2812, 0.875, 0.25, 0.875, 0.25, 0.9375, 0.2812, 0.9375, 0.2812, 0.375, 0.25, 0.375, 0.25, 0.4375, 0.2812, 0.4375, 0.25, 0.5625, 0.2188, 0.5625, 0.2188, 0.625, 0.25, 0.625, 0.25, 0.0625, 0.2188, 0.0625, 0.2188, 0.125, 0.25, 0.125, 0.25, 0.5, 0.2187, 0.5, 0.2188, 0.5625, 0.25, 0.5625, 0.25, 0.9375, 0.2188, 0.9375, 0.2344, 1.0, 0.2344, 0.0, 0.2188, 0.0625, 0.25, 0.0625, 0.25, 0.4375, 0.2188, 0.4375, 0.2187, 0.5, 0.25, 0.5, 0.25, 0.875, 0.2188, 0.875, 0.2188, 0.9375, 0.25, 0.9375, 0.25, 0.375, 0.2188, 0.375, 0.2188, 0.4375, 0.25, 0.4375, 0.25, 0.8125, 0.2188, 0.8125, 0.2188, 0.875, 0.25, 0.875, 0.25, 0.3125, 0.2188, 0.3125, 0.2188, 0.375, 0.25, 0.375, 0.25, 0.75, 0.2188, 0.75, 0.2188, 0.8125, 0.25, 0.8125, 0.25, 0.25, 0.2188, 0.25, 0.2188, 0.3125, 0.25, 0.3125, 0.25, 0.6875, 0.2188, 0.6875, 0.2188, 0.75, 0.25, 0.75, 0.25, 0.1875, 0.2188, 0.1875, 0.2188, 0.25, 0.25, 0.25, 0.25, 0.625, 0.2188, 0.625, 0.2188, 0.6875, 0.25, 0.6875, 0.25, 0.125, 0.2188, 0.125, 0.2188, 0.1875, 0.25, 0.1875, 0.2188, 0.3125, 0.1875, 0.3125, 0.1875, 0.375, 0.2188, 0.375, 0.2188, 0.75, 0.1875, 0.75, 0.1875, 0.8125, 0.2188, 0.8125, 0.2188, 0.25, 0.1875, 0.25, 0.1875, 0.3125, 0.2188, 0.3125, 0.2188, 0.6875, 0.1875, 0.6875, 0.1875, 0.75, 0.2188, 0.75, 0.2188, 0.1875, 0.1875, 0.1875, 0.1875, 0.25, 0.2188, 0.25, 0.2188, 0.625, 0.1875, 0.625, 0.1875, 0.6875, 0.2188, 0.6875, 0.2188, 0.125, 0.1875, 0.125, 0.1875, 0.1875, 0.2188, 0.1875, 0.2188, 0.5625, 0.1875, 0.5625, 0.1875, 0.625, 0.2188, 0.625, 0.2188, 0.0625, 0.1875, 0.0625, 0.1875, 0.125, 0.2188, 0.125, 0.2187, 0.5, 0.1875, 0.5, 0.1875, 0.5625, 0.2188, 0.5625, 0.2188, 0.9375, 0.1875, 0.9375, 0.2031, 1.0, 0.2031, 0.0, 0.1875, 0.0625, 0.2188, 0.0625, 0.2188, 0.4375, 0.1875, 0.4375, 0.1875, 0.5, 0.2187, 0.5, 0.2188, 0.875, 0.1875, 0.875, 0.1875, 0.9375, 0.2188, 0.9375, 0.2188, 0.375, 0.1875, 0.375, 0.1875, 0.4375, 0.2188, 0.4375, 0.2188, 0.8125, 0.1875, 0.8125, 0.1875, 0.875, 0.2188, 0.875, 0.1875, 0.0625, 0.1563, 0.0625, 0.1562, 0.125, 0.1875, 0.125, 0.1875, 0.5, 0.1562, 0.5, 0.1562, 0.5625, 0.1875, 0.5625, 0.1875, 0.9375, 0.1563, 0.9375, 0.1719, 1.0, 0.1719, 0.0, 0.1563, 0.0625, 0.1875, 0.0625, 0.1875, 0.4375, 0.1562, 0.4375, 0.1562, 0.5, 0.1875, 0.5, 0.1875, 0.875, 0.1562, 0.875, 0.1563, 0.9375, 0.1875, 0.9375, 0.1875, 0.375, 0.1563, 0.375, 0.1562, 0.4375, 0.1875, 0.4375, 0.1875, 0.8125, 0.1562, 0.8125, 0.1562, 0.875, 0.1875, 0.875, 0.1875, 0.3125, 0.1562, 0.3125, 0.1563, 0.375, 0.1875, 0.375, 0.1875, 0.75, 0.1562, 0.75, 0.1562, 0.8125, 0.1875, 0.8125, 0.1875, 0.25, 0.1562, 0.25, 0.1562, 0.3125, 0.1875, 0.3125, 0.1875, 0.6875, 0.1562, 0.6875, 0.1562, 0.75, 0.1875, 0.75, 0.1875, 0.1875, 0.1562, 0.1875, 0.1562, 0.25, 0.1875, 0.25, 0.1875, 0.625, 0.1563, 0.625, 0.1562, 0.6875, 0.1875, 0.6875, 0.1875, 0.125, 0.1562, 0.125, 0.1562, 0.1875, 0.1875, 0.1875, 0.1875, 0.5625, 0.1562, 0.5625, 0.1563, 0.625, 0.1875, 0.625, 0.1562, 0.75, 0.125, 0.75, 0.125, 0.8125, 0.1562, 0.8125, 0.1562, 0.25, 0.125, 0.25, 0.125, 0.3125, 0.1562, 0.3125, 0.1562, 0.6875, 0.125, 0.6875, 0.125, 0.75, 0.1562, 0.75, 0.1562, 0.1875, 0.125, 0.1875, 0.125, 0.25, 0.1562, 0.25, 0.1563, 0.625, 0.125, 0.625, 0.125, 0.6875, 0.1562, 0.6875, 0.1562, 0.125, 0.125, 0.125, 0.125, 0.1875, 0.1562, 0.1875, 0.1562, 0.5625, 0.125, 0.5625, 0.125, 0.625, 0.1563, 0.625, 0.1563, 0.0625, 0.125, 0.0625, 0.125, 0.125, 0.1562, 0.125, 0.125, 0.5577, 0.125, 0.5625, 0.1562, 0.5625, 0.1562, 0.5, 0.1321, 0.5, 0.1563, 0.9375, 0.125, 0.9375, 0.1406, 1.0, 0.1406, 0.0, 0.125, 0.0625, 0.1563, 0.0625, 0.1562, 0.4375, 0.1343, 0.4375, 0.1321, 0.5, 0.1562, 0.5, 0.1562, 0.875, 0.125, 0.875, 0.125, 0.9375, 0.1563, 0.9375, 0.1343, 0.4375, 0.1562, 0.4375, 0.1563, 0.375, 0.131, 0.375, 0.1562, 0.8125, 0.125, 0.8125, 0.125, 0.875, 0.1562, 0.875, 0.131, 0.375, 0.1563, 0.375, 0.1562, 0.3125, 0.125, 0.3125, 0.125, 0.337, 0.1243, 0.5625, 0.125, 0.5625, 0.125, 0.5577, 0.125, 0.9375, 0.09375, 0.9375, 0.1094, 1.0, 0.1094, 0.0, 0.09375, 0.0625, 0.125, 0.0625, 0.125, 0.875, 0.09375, 0.875, 0.09375, 0.9375, 0.125, 0.9375, 0.125, 0.8125, 0.09375, 0.8125, 0.09375, 0.875, 0.125, 0.875, 0.125, 0.337, 0.125, 0.3125, 0.1197, 0.3125, 0.125, 0.75, 0.09375, 0.75, 0.09375, 0.8125, 0.125, 0.8125, 0.125, 0.3125, 0.125, 0.25, 0.0941, 0.25, 0.1197, 0.3125, 0.125, 0.6875, 0.09375, 0.6875, 0.09375, 0.75, 0.125, 0.75, 0.0941, 0.25, 0.125, 0.25, 0.125, 0.1875, 0.09375, 0.1875, 0.09375, 0.2495, 0.09375, 0.6875, 0.125, 0.6875, 0.125, 0.625, 0.1071, 0.625, 0.09375, 0.6563, 0.125, 0.125, 0.09375, 0.125, 0.09375, 0.1875, 0.125, 0.1875, 0.125, 0.5625, 0.1243, 0.5625, 0.1071, 0.625, 0.125, 0.625, 0.125, 0.0625, 0.09375, 0.0625, 0.09375, 0.125, 0.125, 0.125, 0.0625, 0.75, 0.09375, 0.75, 0.09375, 0.6875, 0.07391, 0.6875, 0.0625, 0.7007, 0.09375, 0.2495, 0.09375, 0.1875, 0.0625, 0.1875, 0.0625, 0.2168, 0.07391, 0.6875, 0.09375, 0.6875, 0.09375, 0.6563, 0.09375, 0.125, 0.0625, 0.125, 0.0625, 0.1875, 0.09375, 0.1875, 0.09375, 0.0625, 0.0625, 0.0625, 0.0625, 0.125, 0.09375, 0.125, 0.09375, 0.9375, 0.0625, 0.9375, 0.07812, 1.0, 0.07812, 0.0, 0.0625, 0.0625, 0.09375, 0.0625, 0.09375, 0.875, 0.0625, 0.875, 0.0625, 0.9375, 0.09375, 0.9375, 0.09375, 0.8125, 0.0625, 0.8125, 0.0625, 0.875, 0.09375, 0.875, 0.09375, 0.75, 0.0625, 0.75, 0.0625, 0.8125, 0.09375, 0.8125, 0.04687, 0.0, 0.03125, 0.0625, 0.0625, 0.0625, 0.0625, 0.875, 0.03125, 0.875, 0.03125, 0.9375, 0.0625, 0.9375, 0.0625, 0.8125, 0.03125, 0.8125, 0.03125, 0.875, 0.0625, 0.875, 0.0625, 0.75, 0.03125, 0.75, 0.03125, 0.8125, 0.0625, 0.8125, 0.03125, 0.7211, 0.03125, 0.75, 0.0625, 0.75, 0.0625, 0.7007, 0.0625, 0.2168, 0.0625, 0.1875, 0.03125, 0.1875, 0.03125, 0.2001, 0.0625, 0.125, 0.03125, 0.125, 0.03125, 0.1875, 0.0625, 0.1875, 0.0625, 0.0625, 0.03125, 0.0625, 0.03125, 0.125, 0.0625, 0.125, 0.0625, 0.9375, 0.03125, 0.9375, 0.04687, 1.0, 0.03125, 0.2001, 0.03125, 0.1875, 0.0, 0.1875, 0.0, 0.195, 0.03125, 0.125, 0.0, 0.125, 0.0, 0.1875, 0.03125, 0.1875, 0.03125, 0.0625, 0.0, 0.0625, 0.0, 0.125, 0.03125, 0.125, 0.03125, 0.9375, 0.0, 0.9375, 0.01562, 1.0, 0.01562, 0.0, 0.0, 0.0625, 0.03125, 0.0625, 0.03125, 0.875, 0.0, 0.875, 0.0, 0.9375, 0.03125, 0.9375, 0.03125, 0.8125, 0.0, 0.8125, 0.0, 0.875, 0.03125, 0.875, 0.03125, 0.75, 0.0, 0.75, 0.0, 0.8125, 0.03125, 0.8125, 0.0, 0.7275, 0.0, 0.75, 0.03125, 0.75, 0.03125, 0.7211, 1.0, 0.875, 0.9687, 0.875, 0.9688, 0.9375, 1.0, 0.9375, 1.0, 0.8125, 0.9687, 0.8125, 0.9687, 0.875, 1.0, 0.875, 1.0, 0.75, 0.9688, 0.75, 0.9687, 0.8125, 1.0, 0.8125, 0.9688, 0.7211, 0.9688, 0.75, 1.0, 0.75, 1.0, 0.7275, 1.0, 0.195, 1.0, 0.1875, 0.9687, 0.1875, 0.9687, 0.2001, 1.0, 0.125, 0.9687, 0.125, 0.9687, 0.1875, 1.0, 0.1875, 1.0, 0.0625, 0.9688, 0.0625, 0.9687, 0.125, 1.0, 0.125, 1.0, 0.9375, 0.9688, 0.9375, 0.9844, 1.0, 0.9844, 0.0, 0.9688, 0.0625, 1.0, 0.0625, 0.9687, 0.125, 0.9375, 0.125, 0.9375, 0.1875, 0.9687, 0.1875, 0.9688, 0.0625, 0.9375, 0.0625, 0.9375, 0.125, 0.9687, 0.125, 0.9688, 0.9375, 0.9375, 0.9375, 0.9531, 1.0, 0.9531, 0.0, 0.9375, 0.0625, 0.9688, 0.0625, 0.9687, 0.875, 0.9375, 0.875, 0.9375, 0.9375, 0.9688, 0.9375, 0.9687, 0.8125, 0.9375, 0.8125, 0.9375, 0.875, 0.9687, 0.875, 0.9688, 0.75, 0.9375, 0.75, 0.9375, 0.8125, 0.9687, 0.8125, 0.9375, 0.7007, 0.9375, 0.75, 0.9688, 0.75, 0.9688, 0.7211, 0.9687, 0.2001, 0.9687, 0.1875, 0.9375, 0.1875, 0.9375, 0.2168, 0.9375, 0.8125, 0.9062, 0.8125, 0.9062, 0.875, 0.9375, 0.875, 0.9375, 0.75, 0.9062, 0.75, 0.9062, 0.8125, 0.9375, 0.8125, 0.9261, 0.6875, 0.9062, 0.6875, 0.9062, 0.75, 0.9375, 0.75, 0.9375, 0.7007, 0.9375, 0.2168, 0.9375, 0.1875, 0.9062, 0.1875, 0.9062, 0.2495, 0.9062, 0.6563, 0.9062, 0.6875, 0.9261, 0.6875, 0.9375, 0.125, 0.9062, 0.125, 0.9062, 0.1875, 0.9375, 0.1875, 0.9375, 0.0625, 0.9062, 0.0625, 0.9062, 0.125, 0.9375, 0.125, 0.9375, 0.9375, 0.9062, 0.9375, 0.9219, 1.0, 0.9219, 0.0, 0.9062, 0.0625, 0.9375, 0.0625, 0.9375, 0.875, 0.9062, 0.875, 0.9062, 0.9375, 0.9375, 0.9375, 0.9062, 0.125, 0.875, 0.125, 0.875, 0.1875, 0.9062, 0.1875, 0.875, 0.5625, 0.875, 0.625, 0.8929, 0.625, 0.8757, 0.5625, 0.9062, 0.0625, 0.875, 0.0625, 0.875, 0.125, 0.9062, 0.125, 0.875, 0.5577, 0.875, 0.5625, 0.8757, 0.5625, 0.9062, 0.9375, 0.875, 0.9375, 0.8906, 1.0, 0.8906, 0.0, 0.875, 0.0625, 0.9062, 0.0625, 0.9062, 0.875, 0.875, 0.875, 0.875, 0.9375, 0.9062, 0.9375, 0.9062, 0.8125, 0.875, 0.8125, 0.875, 0.875, 0.9062, 0.875, 0.875, 0.337, 0.8803, 0.3125, 0.875, 0.3125, 0.9062, 0.75, 0.875, 0.75, 0.875, 0.8125, 0.9062, 0.8125, 0.9059, 0.25, 0.875, 0.25, 0.875, 0.3125, 0.8803, 0.3125, 0.9062, 0.6875, 0.875, 0.6875, 0.875, 0.75, 0.9062, 0.75, 0.9059, 0.25, 0.9062, 0.2495, 0.9062, 0.1875, 0.875, 0.1875, 0.875, 0.25, 0.8929, 0.625, 0.875, 0.625, 0.875, 0.6875, 0.9062, 0.6875, 0.9062, 0.6563, 0.875, 0.8125, 0.8437, 0.8125, 0.8438, 0.875, 0.875, 0.875, 0.869, 0.375, 0.875, 0.337, 0.875, 0.3125, 0.8437, 0.3125, 0.8438, 0.375, 0.875, 0.75, 0.8438, 0.75, 0.8437, 0.8125, 0.875, 0.8125, 0.875, 0.25, 0.8438, 0.25, 0.8437, 0.3125, 0.875, 0.3125, 0.875, 0.6875, 0.8437, 0.6875, 0.8438, 0.75, 0.875, 0.75, 0.875, 0.1875, 0.8437, 0.1875, 0.8438, 0.25, 0.875, 0.25, 0.875, 0.625, 0.8438, 0.625, 0.8437, 0.6875, 0.875, 0.6875, 0.875, 0.125, 0.8438, 0.125, 0.8437, 0.1875, 0.875, 0.1875, 0.875, 0.5625, 0.8437, 0.5625, 0.8438, 0.625, 0.875, 0.625, 0.875, 0.0625, 0.8438, 0.0625, 0.8438, 0.125, 0.875, 0.125, 0.8437, 0.5, 0.8437, 0.5625, 0.875, 0.5625, 0.875, 0.5577, 0.8679, 0.5, 0.875, 0.9375, 0.8438, 0.9375, 0.8594, 1.0, 0.8594, 0.0, 0.8438, 0.0625, 0.875, 0.0625, 0.8657, 0.4375, 0.8437, 0.4375, 0.8437, 0.5, 0.8679, 0.5, 0.875, 0.875, 0.8438, 0.875, 0.8438, 0.9375, 0.875, 0.9375, 0.8437, 0.4375, 0.8657, 0.4375, 0.869, 0.375, 0.8438, 0.375, 0.8437, 0.5625, 0.8125, 0.5625, 0.8125, 0.625, 0.8438, 0.625, 0.8438, 0.0625, 0.8125, 0.0625, 0.8125, 0.125, 0.8438, 0.125, 0.8437, 0.5, 0.8125, 0.5, 0.8125, 0.5625, 0.8437, 0.5625, 0.8438, 0.9375, 0.8125, 0.9375, 0.8281, 1.0, 0.8281, 0.0, 0.8125, 0.0625, 0.8438, 0.0625, 0.8437, 0.4375, 0.8125, 0.4375, 0.8125, 0.5, 0.8437, 0.5, 0.8438, 0.875, 0.8125, 0.875, 0.8125, 0.9375, 0.8438, 0.9375, 0.8438, 0.375, 0.8125, 0.375, 0.8125, 0.4375, 0.8437, 0.4375, 0.8437, 0.8125, 0.8125, 0.8125, 0.8125, 0.875, 0.8438, 0.875, 0.8437, 0.3125, 0.8125, 0.3125, 0.8125, 0.375, 0.8438, 0.375, 0.8438, 0.75, 0.8125, 0.75, 0.8125, 0.8125, 0.8437, 0.8125, 0.8438, 0.25, 0.8125, 0.25, 0.8125, 0.3125, 0.8437, 0.3125, 0.8437, 0.6875, 0.8125, 0.6875, 0.8125, 0.75, 0.8438, 0.75, 0.8437, 0.1875, 0.8125, 0.1875, 0.8125, 0.25, 0.8438, 0.25, 0.8438, 0.625, 0.8125, 0.625, 0.8125, 0.6875, 0.8437, 0.6875, 0.8438, 0.125, 0.8125, 0.125, 0.8125, 0.1875, 0.8437, 0.1875, 0.8125, 0.3125, 0.7812, 0.3125, 0.7812, 0.375, 0.8125, 0.375, 0.8125, 0.75, 0.7812, 0.75, 0.7812, 0.8125, 0.8125, 0.8125, 0.8125, 0.25, 0.7812, 0.25, 0.7812, 0.3125, 0.8125, 0.3125, 0.8125, 0.6875, 0.7812, 0.6875, 0.7812, 0.75, 0.8125, 0.75, 0.8125, 0.1875, 0.7812, 0.1875, 0.7812, 0.25, 0.8125, 0.25, 0.8125, 0.625, 0.7812, 0.625, 0.7812, 0.6875, 0.8125, 0.6875, 0.8125, 0.125, 0.7812, 0.125, 0.7812, 0.1875, 0.8125, 0.1875, 0.8125, 0.5625, 0.7812, 0.5625, 0.7812, 0.625, 0.8125, 0.625, 0.8125, 0.0625, 0.7812, 0.0625, 0.7812, 0.125, 0.8125, 0.125, 0.8125, 0.5, 0.7812, 0.5, 0.7812, 0.5625, 0.8125, 0.5625, 0.8125, 0.9375, 0.7812, 0.9375, 0.7969, 1.0, 0.7969, 0.0, 0.7812, 0.0625, 0.8125, 0.0625, 0.8125, 0.4375, 0.7812, 0.4375, 0.7812, 0.5, 0.8125, 0.5, 0.8125, 0.875, 0.7812, 0.875, 0.7812, 0.9375, 0.8125, 0.9375, 0.8125, 0.375, 0.7812, 0.375, 0.7812, 0.4375, 0.8125, 0.4375, 0.8125, 0.8125, 0.7812, 0.8125, 0.7812, 0.875, 0.8125, 0.875, 0.7812, 0.0625, 0.75, 0.0625, 0.75, 0.125, 0.7812, 0.125, 0.7812, 0.5, 0.75, 0.5, 0.75, 0.5625, 0.7812, 0.5625, 0.7812, 0.9375, 0.75, 0.9375, 0.7656, 1.0, 0.7656, 0.0, 0.75, 0.0625, 0.7812, 0.0625, 0.7812, 0.4375, 0.75, 0.4375, 0.75, 0.5, 0.7812, 0.5, 0.7812, 0.875, 0.75, 0.875, 0.75, 0.9375, 0.7812, 0.9375, 0.7812, 0.375, 0.75, 0.375, 0.75, 0.4375, 0.7812, 0.4375, 0.7812, 0.8125, 0.75, 0.8125, 0.75, 0.875, 0.7812, 0.875, 0.7812, 0.3125, 0.75, 0.3125, 0.75, 0.375, 0.7812, 0.375, 0.7812, 0.75, 0.75, 0.75, 0.75, 0.8125, 0.7812, 0.8125, 0.7812, 0.25, 0.75, 0.25, 0.75, 0.3125, 0.7812, 0.3125, 0.7812, 0.6875, 0.75, 0.6875, 0.75, 0.75, 0.7812, 0.75, 0.7812, 0.1875, 0.75, 0.1875, 0.75, 0.25, 0.7812, 0.25, 0.7812, 0.625, 0.75, 0.625, 0.75, 0.6875, 0.7812, 0.6875, 0.7812, 0.125, 0.75, 0.125, 0.75, 0.1875, 0.7812, 0.1875, 0.7812, 0.5625, 0.75, 0.5625, 0.75, 0.625, 0.7812, 0.625, 0.375, 0.25, 0.375, 0.0, 0.625, 0.0, 0.625, 0.25, 0.375, 0.303, 0.375, 0.25, 0.625, 0.25, 0.625, 0.303, 0.625, 0.947, 0.625, 1.0, 0.375, 1.0, 0.375, 0.947, 0.1978, 0.7381, 0.178, 0.75, 0.125, 0.75, 0.125, 0.5, 0.178, 0.5, 0.1978, 0.5119, 0.822, 0.5, 0.875, 0.5, 0.875, 0.75, 0.822, 0.75, 0.8022, 0.7381, 0.8022, 0.5119, 0.375, 0.25, 0.375, 0.0, 0.625, 0.0, 0.625, 0.25, 0.375, 0.2838, 0.375, 0.25, 0.625, 0.25, 0.625, 0.2838, 0.625, 0.9662, 0.625, 1.0, 0.375, 1.0, 0.375, 0.9662, 0.1588, 0.75, 0.125, 0.75, 0.125, 0.5, 0.1588, 0.5, 0.1786, 0.5119, 0.1786, 0.7381, 0.8214, 0.5119, 0.8412, 0.5, 0.875, 0.5, 0.875, 0.75, 0.8412, 0.75, 0.8214, 0.7381, 0.375, 0.25, 0.375, 0.0, 0.625, 0.0, 0.625, 0.25, 0.375, 0.296, 0.375, 0.25, 0.625, 0.25, 0.625, 0.296, 0.625, 0.954, 0.625, 1.0, 0.375, 1.0, 0.375, 0.954, 0.125, 0.75, 0.125, 0.5, 0.171, 0.5, 0.1908, 0.5119, 0.1908, 0.7381, 0.171, 0.75, 0.829, 0.5, 0.875, 0.5, 0.875, 0.75, 0.829, 0.75, 0.8092, 0.7381, 0.8092, 0.5119])
me_cone_002.materials.append(mat_material_001)
me_cone_002.update()

# ---- objects
ob_camera = bpy.data.objects.new('Camera', cam_camera_001)
ob_sun = bpy.data.objects.new('Sun', light_sun_001)
ob_chair = bpy.data.objects.new('chair', me_cone_002)

# ---- transforms, parenting, visibility, modifiers, constraints
ob_camera.location = (9.0, -8.0, 8.0)
ob_camera.rotation_euler = (1.1, 0.0, 0.785)
ob_sun.location = (5.0, 5.0, 10.0)
ob_chair.location = (2.0, 2.0, 1.5)
ob_chair.scale = (0.4544, 0.4544, 1.39)

# ---- collection membership
col_collection.objects.link(ob_camera)
col_collection.objects.link(ob_sun)
col_collection.objects.link(ob_chair)

# ---- scene / render settings (as saved in the file)
scene.camera = ob_camera
scene.frame_start = 1; scene.frame_end = 85; scene.frame_set(0)
scene.render.engine = 'BLENDER_EEVEE_NEXT'
scene.render.image_settings.file_format = 'JPEG'
scene.render.image_settings.color_mode = 'RGB'
scene.view_settings.view_transform = 'Standard'
bpy.context.view_layer.update()
